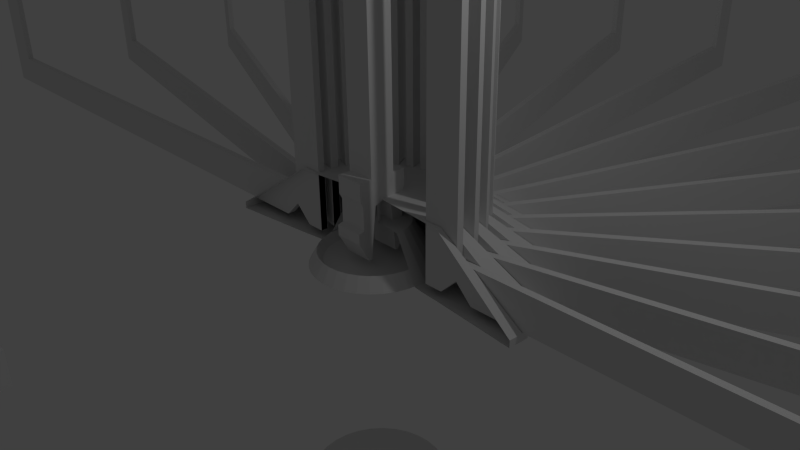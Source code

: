 # Source: design3.blend  (saved by Blender 2.71.0; exported with 4.5.12 LTS)
import bpy
from mathutils import Matrix  # noqa: F401  (used for matrix-valued properties, if any)

bpy.ops.wm.read_factory_settings(use_empty=True)
scene = bpy.context.scene
scene.name = 'Scene'

# ---- collections
col_collection_1 = bpy.data.collections.new('Collection 1'); scene.collection.children.link(col_collection_1)
col_collection_2 = bpy.data.collections.new('Collection 2'); scene.collection.children.link(col_collection_2)
col_collection_2.hide_render = True
col_collection_2.hide_viewport = True
col_collection_5 = bpy.data.collections.new('Collection 5'); scene.collection.children.link(col_collection_5)
col_collection_5.hide_render = True
col_collection_5.hide_viewport = True
col_collection_6 = bpy.data.collections.new('Collection 6'); scene.collection.children.link(col_collection_6)
col_collection_6.hide_render = True
col_collection_6.hide_viewport = True
col_collection_7 = bpy.data.collections.new('Collection 7'); scene.collection.children.link(col_collection_7)
col_collection_7.hide_render = True
col_collection_7.hide_viewport = True
col_collection_8 = bpy.data.collections.new('Collection 8'); scene.collection.children.link(col_collection_8)
col_collection_8.hide_render = True
col_collection_8.hide_viewport = True
col_collection_9 = bpy.data.collections.new('Collection 9'); scene.collection.children.link(col_collection_9)
col_collection_9.hide_render = True
col_collection_9.hide_viewport = True
col_collection_11 = bpy.data.collections.new('Collection 11'); scene.collection.children.link(col_collection_11)
col_collection_11.hide_render = True
col_collection_11.hide_viewport = True
col_collection_15 = bpy.data.collections.new('Collection 15'); scene.collection.children.link(col_collection_15)
col_collection_15.hide_render = True
col_collection_15.hide_viewport = True
col_collection_16 = bpy.data.collections.new('Collection 16'); scene.collection.children.link(col_collection_16)
col_collection_16.hide_render = True
col_collection_16.hide_viewport = True
col_collection_17 = bpy.data.collections.new('Collection 17'); scene.collection.children.link(col_collection_17)
col_collection_17.hide_render = True
col_collection_17.hide_viewport = True

# ---- materials (node trees are filled in below, after node groups)
mat_material = bpy.data.materials.new('Material')
mat_material.alpha_threshold = 0.0
mat_material.use_transparent_shadow = False
mat_material.roughness = 0.5
mat_material.line_color = (0.0, 0.0, 0.0, 1.0)

# ---- material node trees

# ---- world
world_world = bpy.data.worlds.new('World'); scene.world = world_world
world_world.color = (0.05088, 0.05088, 0.05088)
world_world.use_sun_shadow = False
world_world.sun_shadow_jitter_overblur = 0.0
world_world.cycles.sampling_method = 'MANUAL'
world_world.cycles.sample_map_resolution = 256

# ---- cameras
cam_camera = bpy.data.cameras.new('Camera')
cam_camera.clip_end = 100.0
cam_camera.lens = 35.0
cam_camera.sensor_width = 32.0
cam_camera.sensor_height = 18.0
cam_camera.ortho_scale = 7.314
cam_camera.dof.focus_distance = 0.0
cam_camera.dof.aperture_fstop = 128.0

# ---- lights
light_lamp = bpy.data.lights.new('Lamp', 'POINT')
light_lamp.transmission_factor = 0.0
light_lamp.cutoff_distance = 30.0
light_lamp.energy = 100.0
light_lamp.shadow_buffer_clip_start = 1.001
light_lamp.shadow_soft_size = 0.1
light_lamp.shadow_maximum_resolution = 0.006
light_lamp.use_absolute_resolution = True
light_lamp.cycles.use_multiple_importance_sampling = False

# ---- meshes
me_cube_020 = bpy.data.meshes.new('Cube.020')
me_cube_020.from_pydata([(0.16, -0.2, -0.1), (0.06, -0.06, -0.1), (0.16, -0.2, 0.1), (0.06, -0.06, 0.1), (0.18, 0.1223, -0.1), (0.18, 0.1223, 0.1), (0.18, -6.054e-08, 0.1), (0.18, -2.328e-08, -0.1), (0.12, -0.42, -0.1), (0.1, -0.42, -0.1), (0.12, -0.42, 0.1), (0.1, -0.42, 0.1), (0.16, -0.2819, -0.1), (0.08, -0.2087, -0.1), (0.08, -0.2087, 0.1), (0.16, -0.2819, 0.1), (0.2, -0.21, -0.1), (0.2, -0.21, 0.1), (0.2, -0.28, -0.1), (0.2, -0.28, 0.1), (0.16, -0.04, -0.1), (0.16, -0.04, 0.1), (0.16, 0.1223, -0.1), (0.16, 0.1223, 0.1), (-0.16, -0.2, -0.1), (-0.06, -0.06, -0.1), (-0.16, -0.2, 0.1), (-0.06, -0.06, 0.1), (-0.18, 0.1223, -0.1), (-0.18, 0.1223, 0.1), (-0.18, -1.537e-07, 0.1), (-0.18, -1.164e-07, -0.1), (-0.12, -0.42, -0.1), (-0.1, -0.42, -0.1), (-0.12, -0.42, 0.1), (-0.1, -0.42, 0.1), (-0.16, -0.2819, -0.1), (-0.08, -0.22, -0.1), (-0.08, -0.22, 0.1), (-0.16, -0.3, 0.1), (-0.2, -0.21, -0.1), (-0.2, -0.21, 0.1), (-0.2, -0.28, -0.1), (-0.2, -0.28, 0.1), (-0.16, -0.04, -0.1), (6.547e-09, -0.04, 0.1), (-0.16, -0.04, 0.1), (6.547e-09, -0.04, -0.1), (-0.16, 0.1223, -0.1), (9.567e-09, 0.1223, 0.1), (-0.16, 0.1223, 0.1), (9.567e-09, 0.1223, -0.1), (-0.1759, 0.002059, 0.1009)], [], [(12, 8, 9, 13), (11, 9, 8, 10), (14, 11, 10, 15), (13, 9, 11, 14), (0, 12, 13, 1), (3, 14, 15, 2), (1, 13, 14, 3), (15, 19, 17, 2), (19, 10, 8, 18), (17, 19, 18, 16), (0, 16, 18, 12), (10, 19, 15), (2, 17, 16, 0), (12, 18, 8), (2, 0, 20, 21), (21, 6, 5, 23), (7, 20, 22, 4), (6, 7, 4, 5), (7, 6, 21, 20), (4, 22, 23, 5), (20, 0, 1), (36, 37, 33, 32), (47, 44, 48, 51), (46, 45, 49, 50), (35, 34, 32, 33), (38, 39, 34, 35), (37, 38, 35, 33), (24, 25, 37, 36), (27, 26, 39, 38), (25, 27, 38, 37), (39, 26, 41, 43), (43, 42, 32, 34), (41, 40, 42, 43), (24, 36, 42, 40), (34, 39, 43), (26, 24, 40, 41), (36, 32, 42), (26, 46, 44, 24), (47, 25, 44), (27, 45, 46, 26), (46, 50, 29, 30), (31, 28, 48, 44), (30, 29, 28, 31), (45, 27, 25, 47), (31, 44, 46, 30), (48, 50, 49, 51), (28, 29, 50, 48), (44, 25, 24), (47, 51, 22, 20), (21, 23, 49, 45), (47, 20, 1), (3, 2, 21, 45), (45, 47, 1, 3), (22, 51, 49, 23)])
me_cube_020.use_remesh_preserve_volume = False
me_cube_020.use_remesh_preserve_attributes = False
me_cube_020.use_mirror_vertex_groups = False
me_cube_020.update()
me_cube_007 = bpy.data.meshes.new('Cube.007')
me_cube_007.from_pydata([(0.85, 0.09, 0.85), (0.85, 0.09, -0.1), (2.5, 0.263, 0.0), (1.25, 0.1317, 0.85), (1.221, 0.316, 0.0), (1.244, 0.208, 0.0), (2.443, 0.5805, 0.0), (2.468, 0.4632, 0.0), (1.234, 0.2061, 0.85), (1.211, 0.3137, 0.85), (0.9667, 0.2617, 0.0), (0.9667, 0.2617, 0.85), (0.9896, 0.1541, 0.0), (0.9896, 0.1541, 0.85), (0.09989, 0.01101, 0.5), (1.25, 0.1327, -0.1), (2.5, 0.263, -0.1), (2.443, 0.5805, -0.1), (2.468, 0.4632, -0.1), (1.001, 0.1003, -0.1), (0.5, 0.0526, 0.5), (0.5, 0.0526, 0.85), (1.69, 0.418, 0.0), (1.714, 0.3055, 0.0), (1.456, 0.367, 0.24), (1.479, 0.2567, 0.24), (0.9563, 0.3106, 0.85), (0.09542, 0.03154, 0.5), (0.4781, 0.1554, 0.5), (2.177, 1.257, 0.0), (1.088, 0.6287, 0.85), (0.9869, 0.7853, 0.0), (1.052, 0.6959, 0.0), (1.995, 1.524, 0.0), (2.066, 1.427, 0.0), (1.044, 0.6902, 0.85), (0.9789, 0.7792, 0.85), (0.7767, 0.6323, 0.0), (0.7767, 0.6323, 0.85), (0.8413, 0.5433, 0.0), (0.8413, 0.5433, 0.85), (1.088, 0.6296, -0.1), (2.177, 1.257, -0.1), (1.995, 1.524, -0.1), (2.066, 1.427, -0.1), (0.8737, 0.4988, -0.1), (0.6348, 0.5724, 0.85), (0.6348, 0.5724, -0.1), (0.4354, 0.2514, 0.5), (0.4354, 0.2514, 0.85), (1.374, 1.069, 0.0), (1.441, 0.9762, 0.0), (1.18, 0.9273, 0.24), (1.247, 0.8361, 0.24), (0.7473, 0.6727, 0.85), (0.07434, 0.06762, 0.85), (0.3736, 0.3364, 0.5), (0.8127, 0.2648, 0.85), (0.8127, 0.2648, -0.1), (2.391, 0.777, 0.0), (1.195, 0.3887, 0.85), (1.129, 0.5629, 0.0), (1.174, 0.4621, 0.0), (2.269, 1.076, 0.0), (2.317, 0.9661, 0.0), (1.164, 0.4582, 0.85), (1.12, 0.5587, 0.85), (0.8912, 0.457, 0.0), (0.8912, 0.457, 0.85), (0.9359, 0.3565, 0.0), (0.9359, 0.3565, 0.85), (0.09542, 0.03154, 0.85), (1.195, 0.3897, -0.1), (2.391, 0.777, -0.1), (2.269, 1.076, -0.1), (2.317, 0.9661, -0.1), (0.9583, 0.3062, -0.1), (0.7399, 0.4279, 0.85), (0.7399, 0.4279, -0.1), (0.4781, 0.1554, 0.85), (1.566, 0.7602, 0.0), (1.613, 0.6552, 0.0), (1.347, 0.6616, 0.24), (1.393, 0.5586, 0.24), (0.8708, 0.5027, 0.85), (0.08678, 0.05069, 0.5), (0.08678, 0.05069, 0.85), (0.3471, 0.7811, 0.85), (0.3471, 0.7811, -0.1), (1.022, 2.297, 0.0), (0.5109, 1.148, 0.85), (0.3369, 1.215, 0.0), (0.4419, 1.181, 0.0), (0.7186, 2.406, 0.0), (0.8327, 2.369, 0.0), (0.4386, 1.172, 0.85), (0.334, 1.206, 0.85), (0.2567, 0.9681, 0.0), (0.2567, 0.9681, 0.85), (0.4089, 0.9186, 0.85), (0.3613, 0.9341, 0.0), (0.3613, 0.9341, 0.85), (0.04041, 0.09202, 0.5), (0.04041, 0.09202, 0.85), (0.5099, 1.149, -0.1), (1.022, 2.297, -0.1), (0.7186, 2.406, -0.1), (0.8327, 2.369, -0.1), (0.4136, 0.9171, -0.1), (0.1771, 0.8362, 0.85), (0.1771, 0.8362, -0.1), (0.2044, 0.4593, 0.85), (0.483, 1.673, 0.0), (0.5924, 1.637, 0.0), (0.4099, 1.444, 0.24), (0.5171, 1.409, 0.24), (0.2609, 1.229, 0.85), (0.0204, 0.09841, 0.5), (0.1045, 0.4918, 0.85), (0.5224, 2.459, 0.0), (0.07681, 1.259, 0.0), (0.1866, 1.247, 0.0), (0.2027, 2.503, 0.0), (0.322, 2.49, 0.0), (0.1854, 1.237, 0.85), (0.07597, 1.249, 0.85), (0.04983, 1.0, 0.0), (0.04983, 1.0, 0.85), (0.209, 0.9835, 0.85), (0.1592, 0.9888, 0.0), (0.1592, 0.9888, 0.85), (0.0204, 0.09841, 0.85), (0.26, 1.23, -0.1), (0.5224, 2.459, -0.1), (0.2027, 2.503, -0.1), (0.322, 2.49, -0.1), (0.2139, 0.983, -0.1), (0.1045, 0.4918, 0.5), (0.1247, 1.736, 0.0), (0.2391, 1.724, 0.0), (0.1008, 1.498, 0.24), (0.2128, 1.486, 0.24), (-0.0003748, 1.257, 0.85), (-0.0005074, 0.1005, 0.5), (-5.054e-05, 0.5027, 0.85), (0.5019, 0.6919, 0.85), (1.477, 2.034, 0.0), (0.7385, 1.017, 0.85), (0.5822, 1.119, 0.0), (0.6778, 1.064, 0.0), (1.203, 2.204, 0.0), (1.307, 2.144, 0.0), (0.6726, 1.055, 0.85), (0.5774, 1.11, 0.85), (0.4524, 0.8935, 0.0), (0.4524, 0.8935, 0.85), (0.5909, 0.8135, 0.85), (0.5476, 0.8385, 0.0), (0.5476, 0.8385, 0.85), (0.05866, 0.0816, 0.5), (0.05866, 0.0816, 0.85), (1.477, 2.034, -0.1), (1.203, 2.204, -0.1), (1.307, 2.144, -0.1), (0.5953, 0.811, -0.1), (0.2955, 0.4068, 0.5), (0.8202, 1.536, 0.0), (0.9198, 1.478, 0.0), (0.7012, 1.327, 0.24), (0.7988, 1.271, 0.24), (0.2044, 0.4593, 0.5), (1.868, 1.682, 0.0), (0.9338, 0.8413, 0.85), (0.8021, 0.9733, 0.0), (0.8841, 0.8994, 0.0), (1.635, 1.905, 0.0), (1.724, 1.825, 0.0), (0.8773, 0.8921, 0.85), (0.7955, 0.9657, 0.85), (0.6283, 0.7799, 0.0), (0.6283, 0.7799, 0.85), (0.71, 0.7063, 0.0), (0.71, 0.7063, 0.85), (0.07434, 0.06762, 0.5), (0.933, 0.8419, -0.1), (1.868, 1.682, -0.1), (1.635, 1.905, -0.1), (1.724, 1.825, -0.1), (0.7509, 0.6695, -0.1), (0.5019, 0.6919, -0.1), (0.3736, 0.3364, 0.85), (1.122, 1.332, 0.0), (1.207, 1.255, 0.0), (0.9618, 1.152, 0.24), (1.046, 1.077, 0.24), (0.7376, 1.018, -0.1), (0.2955, 0.4068, 0.85), (-0.6356, 0.5715, -0.1), (-1.052, 0.696, 0.0), (-0.9869, 0.7853, 0.0), (-2.066, 1.427, 0.0), (-1.995, 1.524, 0.0), (-0.9789, 0.7792, 0.85), (-1.044, 0.6902, 0.85), (-0.8413, 0.5433, 0.0), (-0.8413, 0.5433, 0.85), (-0.7473, 0.6727, 0.85), (-0.7767, 0.6323, 0.0), (-0.7767, 0.6323, 0.85), (-0.07502, 0.06687, 0.85), (-0.9349, 0.8399, -0.1), (-2.066, 1.427, -0.1), (-1.995, 1.524, -0.1), (-0.7406, 0.4268, 0.85), (-1.441, 0.9762, 0.0), (-1.374, 1.069, 0.0), (-1.247, 0.8361, 0.24), (-1.18, 0.9273, 0.24), (-2.177, 1.257, 0.0), (-1.089, 0.6281, 0.85), (-0.08729, 0.04981, 0.5), (-1.089, 0.6272, -0.1), (-2.177, 1.257, -0.1), (-0.8688, 0.5072, -0.1), (-0.4354, 0.2513, 0.5), (-0.4354, 0.2513, 0.85), (-0.7406, 0.4268, -0.1), (-1.174, 0.4621, 0.0), (-1.129, 0.5629, 0.0), (-2.317, 0.9661, 0.0), (-2.269, 1.076, 0.0), (-1.12, 0.5587, 0.85), (-1.164, 0.4582, 0.85), (-0.9359, 0.3565, 0.0), (-0.9359, 0.3565, 0.85), (-0.8708, 0.5027, 0.85), (-0.8912, 0.457, 0.0), (-0.8912, 0.457, 0.85), (-0.08729, 0.04981, 0.85), (-2.317, 0.9661, -0.1), (-2.269, 1.076, -0.1), (-1.613, 0.6552, 0.0), (-1.566, 0.7603, 0.0), (-1.393, 0.5586, 0.24), (-1.347, 0.6616, 0.24), (-2.391, 0.7765, 0.0), (-1.195, 0.388, 0.85), (-0.09574, 0.03057, 0.85), (-1.196, 0.3871, -0.1), (-2.391, 0.7765, -0.1), (-0.9553, 0.3155, -0.1), (-0.8501, 0.08869, 0.85), (-0.8501, 0.08869, -0.1), (-1.26, -0.0552, 0.0), (-1.26, 0.0552, 0.0), (-2.51, -0.06, 0.0), (-2.51, 0.06, 0.0), (-1.25, 0.055, 0.85), (-1.25, -0.055, 0.85), (-1.0, -0.055, 0.0), (-1.0, -0.055, 0.85), (-1.0, 0.105, 0.85), (-1.0, 0.055, 0.0), (-1.0, 0.055, 0.85), (-1.25, 0.13, -0.1), (-2.51, -0.06, -0.1), (-2.51, 0.06, -0.1), (-0.85, -0.09, -0.1), (-1.74, -0.0575, 0.0), (-1.74, 0.0575, 0.0), (-1.5, -0.05635, 0.24), (-1.5, 0.05635, 0.24), (-2.5, -0.263, 0.0), (-1.25, -0.1327, -0.1), (-2.5, -0.263, -0.1), (-1.001, -0.1003, -0.1), (-0.5, -0.0526, 0.5), (-0.8131, 0.2635, 0.85), (-0.8131, 0.2635, -0.1), (-1.244, 0.208, 0.0), (-1.221, 0.316, 0.0), (-2.468, 0.4632, 0.0), (-2.443, 0.5806, 0.0), (-1.211, 0.3137, 0.85), (-1.234, 0.2061, 0.85), (-0.9896, 0.1541, 0.0), (-0.9896, 0.1541, 0.85), (-0.9563, 0.3106, 0.85), (-0.9667, 0.2617, 0.0), (-0.9667, 0.2617, 0.85), (-0.09574, 0.03057, 0.5), (-2.468, 0.4632, -0.1), (-2.443, 0.5806, -0.1), (-0.4782, 0.1553, 0.5), (-0.4782, 0.1553, 0.85), (-1.714, 0.3055, 0.0), (-1.69, 0.418, 0.0), (-1.479, 0.2568, 0.24), (-1.456, 0.367, 0.24), (-2.5, 0.2625, 0.0), (-1.25, 0.131, 0.85), (-0.1, 0.01, 0.5), (-0.1, 0.01, 0.85), (-2.5, 0.2625, -0.1), (-1.0, 0.11, -0.1), (-0.5, 0.0525, 0.5), (-0.5, 0.0525, 0.85), (-0.3483, 0.7806, 0.85), (-0.3483, 0.7806, -0.1), (-0.6778, 1.064, 0.0), (-0.5822, 1.119, 0.0), (-1.307, 2.144, 0.0), (-1.203, 2.204, 0.0), (-0.5774, 1.11, 0.85), (-0.6726, 1.055, 0.85), (-0.5476, 0.8385, 0.0), (-0.5476, 0.8385, 0.85), (-0.4091, 0.9185, 0.85), (-0.4524, 0.8935, 0.0), (-0.4524, 0.8935, 0.85), (-0.04134, 0.0916, 0.5), (-0.04134, 0.0916, 0.85), (-0.5124, 1.148, -0.1), (-1.307, 2.144, -0.1), (-1.203, 2.204, -0.1), (-0.4047, 0.921, -0.1), (-0.5029, 0.6911, -0.1), (-0.2045, 0.4593, 0.5), (-0.2045, 0.4593, 0.85), (-0.9198, 1.478, 0.0), (-0.8202, 1.536, 0.0), (-0.7988, 1.271, 0.24), (-0.7012, 1.327, 0.24), (-1.478, 2.034, 0.0), (-0.7391, 1.017, 0.85), (-0.05948, 0.08101, 0.5), (-0.05948, 0.08101, 0.85), (-0.7398, 1.016, -0.1), (-1.478, 2.034, -0.1), (-0.5874, 0.8168, -0.1), (-0.2955, 0.4067, 0.5), (-0.2955, 0.4067, 0.85), (-0.5029, 0.6911, 0.85), (-0.8841, 0.8994, 0.0), (-0.8021, 0.9733, 0.0), (-1.724, 1.825, 0.0), (-1.635, 1.905, 0.0), (-0.7955, 0.9657, 0.85), (-0.8773, 0.8921, 0.85), (-0.71, 0.7063, 0.0), (-0.71, 0.7063, 0.85), (-0.5911, 0.8134, 0.85), (-0.6283, 0.7799, 0.0), (-0.6283, 0.7799, 0.85), (-1.724, 1.825, -0.1), (-1.635, 1.905, -0.1), (-0.6356, 0.5715, 0.85), (-1.207, 1.255, 0.0), (-1.122, 1.332, 0.0), (-1.046, 1.077, 0.24), (-0.9618, 1.152, 0.24), (-1.868, 1.682, 0.0), (-0.9343, 0.8407, 0.85), (-0.07502, 0.06687, 0.5), (-1.868, 1.682, -0.1), (-0.7444, 0.6768, -0.1), (-0.3736, 0.3364, 0.5), (-0.3736, 0.3364, 0.85), (-0.4419, 1.181, 0.0), (-0.3369, 1.215, 0.0), (-0.8327, 2.369, 0.0), (-0.7186, 2.406, 0.0), (-0.334, 1.206, 0.85), (-0.4386, 1.172, 0.85), (-0.3613, 0.9341, 0.0), (-0.3613, 0.9341, 0.85), (-0.2092, 0.9835, 0.85), (-0.2567, 0.9681, 0.0), (-0.2567, 0.9681, 0.85), (-0.02139, 0.0982, 0.85), (-0.8327, 2.369, -0.1), (-0.7186, 2.406, -0.1), (-0.1046, 0.4918, 0.85), (-0.5924, 1.637, 0.0), (-0.483, 1.673, 0.0), (-0.5171, 1.409, 0.24), (-0.4099, 1.444, 0.24), (-1.023, 2.296, 0.0), (-0.5115, 1.148, 0.85), (-1.023, 2.296, -0.1), (-0.0006557, 0.8548, 0.85), (-0.0006557, 0.8548, -0.1), (-0.0002522, 2.514, 0.0), (-0.1866, 1.247, 0.0), (-0.07681, 1.259, 0.0), (-0.322, 2.49, 0.0), (-0.2027, 2.503, 0.0), (-0.07596, 1.249, 0.85), (-0.1854, 1.237, 0.85), (-0.1592, 0.9888, 0.0), (-0.1592, 0.9888, 0.85), (-0.0001011, 1.005, 0.85), (-0.04983, 1.0, 0.0), (-0.04983, 1.0, 0.85), (-0.0005074, 0.1005, 0.85), (-0.001369, 1.257, -0.1), (-0.0002522, 2.514, -0.1), (-0.322, 2.49, -0.1), (-0.2027, 2.503, -0.1), (0.004871, 1.006, -0.1), (-0.1784, 0.8359, 0.85), (-0.1784, 0.8359, -0.1), (-5.054e-05, 0.5027, 0.5), (-0.2391, 1.724, 0.0), (-0.1247, 1.736, 0.0), (-0.2128, 1.486, 0.24), (-0.1007, 1.498, 0.24), (-0.5229, 2.459, 0.0), (-0.2617, 1.229, 0.85), (-0.02139, 0.0982, 0.5), (-0.2626, 1.229, -0.1), (-0.5229, 2.459, -0.1), (-0.2044, 0.985, -0.1), (-0.1046, 0.4918, 0.5), (0.4419, -1.181, 0.0), (0.3369, -1.215, 0.0), (0.8327, -2.369, 0.0), (0.7186, -2.406, 0.0), (0.334, -1.206, 0.85), (0.4386, -1.172, 0.85), (0.3613, -0.9341, 0.0), (0.3613, -0.9341, 0.85), (0.2567, -0.9681, 0.0), (0.2567, -0.9681, 0.85), (0.02139, -0.0982, 0.5), (0.8327, -2.369, -0.1), (0.7186, -2.406, -0.1), (0.3483, -0.7806, 0.85), (0.3483, -0.7806, -0.1), (0.5924, -1.637, 0.0), (0.483, -1.673, 0.0), (0.5171, -1.409, 0.24), (0.4099, -1.444, 0.24), (0.4089, -0.9186, 0.85), (1.023, -2.296, 0.0), (0.5115, -1.148, 0.85), (0.6778, -1.064, 0.0), (0.5822, -1.119, 0.0), (1.307, -2.144, 0.0), (1.203, -2.204, 0.0), (0.5774, -1.11, 0.85), (0.6726, -1.055, 0.85), (0.5476, -0.8385, 0.0), (0.5476, -0.8385, 0.85), (0.4524, -0.8935, 0.0), (0.4524, -0.8935, 0.85), (0.04134, -0.0916, 0.5), (0.04134, -0.0916, 0.85), (0.5124, -1.148, -0.1), (1.023, -2.296, -0.1), (1.307, -2.144, -0.1), (1.203, -2.204, -0.1), (0.4047, -0.921, -0.1), (0.5029, -0.6911, 0.85), (0.5029, -0.6911, -0.1), (0.2045, -0.4593, 0.5), (0.2045, -0.4593, 0.85), (0.9198, -1.478, 0.0), (0.8202, -1.536, 0.0), (0.7988, -1.271, 0.24), (0.7012, -1.327, 0.24), (0.7391, -1.017, 0.85), (0.5909, -0.8135, 0.85), (0.05948, -0.08101, 0.85), (0.7398, -1.016, -0.1), (0.5874, -0.8167, -0.1), (0.2955, -0.4067, 0.85), (0.6356, -0.5715, 0.85), (0.6356, -0.5715, -0.1), (1.868, -1.682, 0.0), (0.9343, -0.8407, 0.85), (1.052, -0.696, 0.0), (0.9869, -0.7853, 0.0), (2.066, -1.427, 0.0), (1.995, -1.524, 0.0), (0.9789, -0.7792, 0.85), (1.044, -0.6902, 0.85), (0.8413, -0.5433, 0.0), (0.8413, -0.5433, 0.85), (0.7767, -0.6323, 0.0), (0.7767, -0.6323, 0.85), (0.9349, -0.8399, -0.1), (1.868, -1.682, -0.1), (2.066, -1.427, -0.1), (1.995, -1.524, -0.1), (0.7444, -0.6768, -0.1), (0.7406, -0.4268, 0.85), (0.7406, -0.4268, -0.1), (0.3736, -0.3364, 0.5), (0.3736, -0.3364, 0.85), (1.441, -0.9762, 0.0), (1.374, -1.069, 0.0), (1.247, -0.8361, 0.24), (1.18, -0.9273, 0.24), (1.089, -0.6281, 0.85), (0.8707, -0.5028, 0.85), (1.089, -0.6272, -0.1), (0.4354, -0.2513, 0.5), (1.478, -2.034, 0.0), (0.8841, -0.8994, 0.0), (0.8021, -0.9733, 0.0), (1.724, -1.825, 0.0), (1.635, -1.905, 0.0), (0.7955, -0.9657, 0.85), (0.8773, -0.8921, 0.85), (0.71, -0.7063, 0.0), (0.71, -0.7063, 0.85), (0.6283, -0.7799, 0.0), (0.6283, -0.7799, 0.85), (0.05948, -0.08101, 0.5), (1.478, -2.034, -0.1), (1.724, -1.825, -0.1), (1.635, -1.905, -0.1), (0.2955, -0.4067, 0.5), (1.207, -1.255, 0.0), (1.122, -1.332, 0.0), (1.046, -1.077, 0.24), (0.9618, -1.152, 0.24), (0.7472, -0.6729, 0.85), (0.07502, -0.06687, 0.5), (0.07502, -0.06687, 0.85), (2.5, -0.2625, 0.0), (1.25, -0.131, 0.85), (1.26, 0.0552, 0.0), (1.26, -0.0552, 0.0), (2.51, 0.06, 0.0), (2.51, -0.06, 0.0), (1.25, -0.055, 0.85), (1.25, 0.055, 0.85), (1.0, 0.055, 0.0), (1.0, 0.055, 0.85), (1.0, -0.055, 0.0), (1.0, -0.055, 0.85), (0.1, -0.01, 0.5), (0.1, -0.01, 0.85), (1.25, -0.13, -0.1), (2.5, -0.2625, -0.1), (2.51, 0.06, -0.1), (2.51, -0.06, -0.1), (1.0, -0.11, -0.1), (0.5, -0.0525, 0.5), (1.74, 0.0575, 0.0), (1.74, -0.0575, 0.0), (1.5, 0.05635, 0.24), (1.5, -0.05635, 0.24), (1.0, 0.105, 0.85), (0.09989, 0.01101, 0.85), (0.8131, -0.2635, -0.1), (2.391, -0.7765, 0.0), (1.195, -0.388, 0.85), (1.244, -0.208, 0.0), (1.221, -0.316, 0.0), (2.468, -0.4632, 0.0), (2.443, -0.5805, 0.0), (1.211, -0.3137, 0.85), (1.234, -0.2061, 0.85), (0.9896, -0.1541, 0.0), (0.9896, -0.1541, 0.85), (0.9667, -0.2617, 0.0), (0.9667, -0.2617, 0.85), (1.196, -0.387, -0.1), (2.391, -0.7765, -0.1), (2.468, -0.4632, -0.1), (2.443, -0.5805, -0.1), (0.9553, -0.3155, -0.1), (0.8501, -0.08869, 0.85), (0.8501, -0.08869, -0.1), (0.4782, -0.1553, 0.5), (0.4782, -0.1553, 0.85), (1.714, -0.3055, 0.0), (1.69, -0.418, 0.0), (1.479, -0.2567, 0.24), (1.456, -0.367, 0.24), (1.0, -0.1052, 0.85), (0.5, -0.0525, 0.85), (2.177, -1.257, 0.0), (1.174, -0.4621, 0.0), (1.129, -0.5629, 0.0), (2.317, -0.9661, 0.0), (2.269, -1.076, 0.0), (1.12, -0.5587, 0.85), (1.164, -0.4582, 0.85), (0.9359, -0.3565, 0.0), (0.9359, -0.3565, 0.85), (0.8912, -0.457, 0.0), (0.8912, -0.457, 0.85), (0.08729, -0.04981, 0.5), (0.08729, -0.04981, 0.85), (2.177, -1.257, -0.1), (2.317, -0.9661, -0.1), (2.269, -1.076, -0.1), (0.8688, -0.5072, -0.1), (0.8131, -0.2635, 0.85), (0.4354, -0.2513, 0.85), (1.613, -0.6552, 0.0), (1.566, -0.7603, 0.0), (1.393, -0.5586, 0.24), (1.347, -0.6616, 0.24), (0.9563, -0.3108, 0.85), (0.09574, -0.03057, 0.5), (0.09574, -0.03057, 0.85), (-0.5019, -0.6919, 0.85), (-0.5019, -0.6919, -0.1), (-0.5822, -1.119, 0.0), (-0.6778, -1.064, 0.0), (-1.203, -2.204, 0.0), (-1.307, -2.144, 0.0), (-0.6726, -1.055, 0.85), (-0.5774, -1.11, 0.85), (-0.4524, -0.8935, 0.0), (-0.4524, -0.8935, 0.85), (-0.5476, -0.8385, 0.0), (-0.5476, -0.8385, 0.85), (-0.05866, -0.0816, 0.5), (-0.7376, -1.018, -0.1), (-1.203, -2.204, -0.1), (-1.307, -2.144, -0.1), (-0.8202, -1.536, 0.0), (-0.9198, -1.478, 0.0), (-0.7012, -1.327, 0.24), (-0.7988, -1.271, 0.24), (-1.022, -2.297, 0.0), (-0.5109, -1.148, 0.85), (-0.4091, -0.9185, 0.85), (-0.5099, -1.149, -0.1), (-1.022, -2.297, -0.1), (-0.2044, -0.4593, 0.5), (-0.2044, -0.4593, 0.85), (-0.3471, -0.7811, 0.85), (-0.3471, -0.7811, -0.1), (-0.3369, -1.215, 0.0), (-0.4419, -1.181, 0.0), (-0.7186, -2.406, 0.0), (-0.8327, -2.369, 0.0), (-0.4386, -1.172, 0.85), (-0.334, -1.206, 0.85), (-0.2567, -0.9681, 0.0), (-0.2567, -0.9681, 0.85), (-0.3613, -0.9341, 0.0), (-0.3613, -0.9341, 0.85), (-0.04041, -0.09202, 0.5), (-0.04041, -0.09202, 0.85), (-0.7186, -2.406, -0.1), (-0.8327, -2.369, -0.1), (-0.4136, -0.9171, -0.1), (-0.1771, -0.8362, -0.1), (-0.483, -1.673, 0.0), (-0.5924, -1.637, 0.0), (-0.4099, -1.444, 0.24), (-0.5171, -1.409, 0.24), (-0.5224, -2.459, 0.0), (-0.2609, -1.229, 0.85), (-0.2092, -0.9835, 0.85), (-0.0204, -0.09841, 0.5), (-0.0204, -0.09841, 0.85), (-0.26, -1.23, -0.1), (-0.5224, -2.459, -0.1), (-0.2139, -0.983, -0.1), (-0.1045, -0.4918, 0.85), (0.0006566, -0.8548, 0.85), (0.1866, -1.247, 0.0), (0.07681, -1.259, 0.0), (0.322, -2.49, 0.0), (0.2027, -2.503, 0.0), (0.07596, -1.249, 0.85), (0.1854, -1.237, 0.85), (0.1592, -0.9888, 0.0), (0.1592, -0.9888, 0.85), (0.04983, -1.0, 0.0), (0.04983, -1.0, 0.85), (0.0002561, -2.514, -0.1), (0.322, -2.49, -0.1), (0.2027, -2.503, -0.1), (0.1784, -0.8359, 0.85), (0.1784, -0.8359, -0.1), (5.102e-05, -0.5027, 0.5), (0.2391, -1.724, 0.0), (0.1247, -1.736, 0.0), (0.2128, -1.486, 0.24), (0.1007, -1.498, 0.24), (0.5229, -2.459, 0.0), (0.2617, -1.229, 0.85), (0.209, -0.9835, 0.85), (0.02139, -0.0982, 0.85), (0.2626, -1.229, -0.1), (0.5229, -2.459, -0.1), (0.2044, -0.985, -0.1), (0.1046, -0.4918, 0.5), (0.1046, -0.4918, 0.85), (-0.1771, -0.8362, 0.85), (-0.07681, -1.259, 0.0), (-0.1866, -1.247, 0.0), (-0.2027, -2.503, 0.0), (-0.322, -2.49, 0.0), (-0.1854, -1.237, 0.85), (-0.07596, -1.249, 0.85), (-0.04983, -1.0, 0.0), (-0.04983, -1.0, 0.85), (-0.1592, -0.9888, 0.0), (-0.1592, -0.9888, 0.85), (-0.2027, -2.503, -0.1), (-0.322, -2.49, -0.1), (0.0006566, -0.8548, -0.1), (-0.1045, -0.4918, 0.5), (-0.1247, -1.736, 0.0), (-0.2391, -1.724, 0.0), (-0.1008, -1.498, 0.24), (-0.2128, -1.486, 0.24), (0.0002561, -2.514, 0.0), (0.0003767, -1.257, 0.85), (-0.0001049, -1.005, 0.85), (0.0005074, -0.1005, 0.5), (0.0005074, -0.1005, 0.85), (0.001371, -1.257, -0.1), (-0.00487, -1.006, -0.1), (5.102e-05, -0.5027, 0.85), (-0.7399, -0.4279, 0.85), (-0.7399, -0.4279, -0.1), (-2.177, -1.257, 0.0), (-1.088, -0.6287, 0.85), (-0.9869, -0.7853, 0.0), (-1.052, -0.696, 0.0), (-1.995, -1.524, 0.0), (-2.066, -1.427, 0.0), (-1.044, -0.6902, 0.85), (-0.9789, -0.7792, 0.85), (-0.7767, -0.6323, 0.0), (-0.7767, -0.6323, 0.85), (-0.8707, -0.5028, 0.85), (-0.8413, -0.5433, 0.0), (-0.8413, -0.5433, 0.85), (-0.08678, -0.05069, 0.5), (-0.08678, -0.05069, 0.85), (-2.177, -1.257, -0.1), (-1.995, -1.524, -0.1), (-2.066, -1.427, -0.1), (-0.6348, -0.5724, 0.85), (-0.4354, -0.2514, 0.5), (-0.4354, -0.2514, 0.85), (-1.374, -1.069, 0.0), (-1.441, -0.9762, 0.0), (-1.18, -0.9273, 0.24), (-1.247, -0.8361, 0.24), (-1.868, -1.682, 0.0), (-0.07434, -0.06762, 0.5), (-0.07434, -0.06762, 0.85), (-0.933, -0.8419, -0.1), (-1.868, -1.682, -0.1), (-0.7509, -0.6695, -0.1), (-0.3736, -0.3364, 0.5), (-0.3736, -0.3364, 0.85), (-0.6348, -0.5724, -0.1), (-0.9338, -0.8413, 0.85), (-0.8021, -0.9733, 0.0), (-0.8841, -0.8994, 0.0), (-1.635, -1.905, 0.0), (-1.724, -1.825, 0.0), (-0.8773, -0.8921, 0.85), (-0.7955, -0.9657, 0.85), (-0.6283, -0.7799, 0.0), (-0.6283, -0.7799, 0.85), (-0.7472, -0.6729, 0.85), (-0.71, -0.7063, 0.0), (-0.71, -0.7063, 0.85), (-1.635, -1.905, -0.1), (-1.724, -1.825, -0.1), (-1.122, -1.332, 0.0), (-1.207, -1.255, 0.0), (-0.9618, -1.152, 0.24), (-1.046, -1.077, 0.24), (-1.477, -2.034, 0.0), (-0.7385, -1.017, 0.85), (-0.5911, -0.8134, 0.85), (-0.05866, -0.0816, 0.85), (-1.477, -2.034, -0.1), (-0.5953, -0.811, -0.1), (-0.2955, -0.4068, 0.5), (-0.2955, -0.4068, 0.85), (-0.85, -0.09, 0.85), (-1.25, -0.1318, 0.85), (-1.221, -0.316, 0.0), (-1.244, -0.208, 0.0), (-2.443, -0.5805, 0.0), (-2.468, -0.4632, 0.0), (-1.234, -0.2061, 0.85), (-1.211, -0.3137, 0.85), (-0.9667, -0.2617, 0.0), (-0.9667, -0.2617, 0.85), (-1.0, -0.1052, 0.85), (-0.9896, -0.1541, 0.0), (-0.9896, -0.1541, 0.85), (-0.09989, -0.01101, 0.5), (-0.09989, -0.01101, 0.85), (-2.443, -0.5805, -0.1), (-2.468, -0.4632, -0.1), (-0.8127, -0.2648, 0.85), (-0.8127, -0.2648, -0.1), (-0.5, -0.0526, 0.85), (-1.69, -0.418, 0.0), (-1.714, -0.3055, 0.0), (-1.456, -0.367, 0.24), (-1.479, -0.2567, 0.24), (-2.391, -0.777, 0.0), (-1.195, -0.3887, 0.85), (-1.195, -0.3897, -0.1), (-2.391, -0.777, -0.1), (-0.9583, -0.3062, -0.1), (-0.4781, -0.1554, 0.5), (-0.4781, -0.1554, 0.85), (-1.129, -0.5629, 0.0), (-1.174, -0.4621, 0.0), (-2.269, -1.076, 0.0), (-2.317, -0.9661, 0.0), (-1.164, -0.4582, 0.85), (-1.12, -0.5587, 0.85), (-0.8912, -0.457, 0.0), (-0.8912, -0.457, 0.85), (-0.9563, -0.3108, 0.85), (-0.9359, -0.3565, 0.0), (-0.9359, -0.3565, 0.85), (-0.09542, -0.03154, 0.5), (-0.09542, -0.03154, 0.85), (-2.269, -1.076, -0.1), (-2.317, -0.9661, -0.1), (-1.566, -0.7602, 0.0), (-1.613, -0.6552, 0.0), (-1.347, -0.6616, 0.24), (-1.393, -0.5586, 0.24), (-1.088, -0.6296, -0.1), (-0.8737, -0.4988, -0.1)], [], [(7, 8, 3, 2), (5, 4, 10, 12), (4, 9, 11, 10), (12, 10, 11, 13), (23, 7, 6, 22), (6, 7, 18, 17), (7, 2, 16, 18), (25, 23, 22, 24), (5, 25, 24, 4), (13, 8, 5, 12), (5, 8, 25), (6, 9, 24, 22), (7, 23, 25, 8), (14, 27, 28, 20), (4, 24, 9), (34, 35, 30, 29), (32, 31, 37, 39), (31, 36, 38, 37), (39, 37, 38, 40), (51, 34, 33, 50), (33, 34, 44, 43), (34, 29, 42, 44), (53, 51, 50, 52), (32, 53, 52, 31), (40, 35, 32, 39), (32, 35, 53), (33, 36, 52, 50), (34, 51, 53, 35), (31, 52, 36), (64, 65, 60, 59), (62, 61, 67, 69), (61, 66, 68, 67), (69, 67, 68, 70), (81, 64, 63, 80), (63, 64, 75, 74), (64, 59, 73, 75), (83, 81, 80, 82), (62, 83, 82, 61), (70, 65, 62, 69), (62, 65, 83), (63, 66, 82, 80), (64, 81, 83, 65), (61, 82, 66), (94, 95, 90, 89), (92, 91, 97, 100), (91, 96, 98, 97), (100, 97, 98, 101), (90, 95, 101, 99), (113, 94, 93, 112), (93, 94, 107, 106), (94, 89, 105, 107), (115, 113, 112, 114), (92, 115, 114, 91), (101, 95, 92, 100), (92, 95, 115), (93, 96, 114, 112), (94, 113, 115, 95), (118, 111, 87, 109), (91, 114, 96), (121, 120, 126, 129), (120, 125, 127, 126), (129, 126, 127, 130), (139, 123, 122, 138), (122, 123, 135, 134), (123, 119, 133, 135), (141, 139, 138, 140), (121, 141, 140, 120), (130, 124, 121, 129), (121, 124, 141), (122, 125, 140, 138), (123, 139, 141, 124), (120, 140, 125), (151, 152, 147, 146), (149, 148, 154, 157), (148, 153, 155, 154), (157, 154, 155, 158), (147, 152, 158, 156), (167, 151, 150, 166), (150, 151, 163, 162), (151, 146, 161, 163), (169, 167, 166, 168), (149, 169, 168, 148), (158, 152, 149, 157), (149, 152, 169), (150, 153, 168, 166), (151, 167, 169, 152), (148, 168, 153), (176, 177, 172, 171), (174, 173, 179, 181), (173, 178, 180, 179), (181, 179, 180, 182), (192, 176, 175, 191), (175, 176, 187, 186), (176, 171, 185, 187), (194, 192, 191, 193), (174, 194, 193, 173), (182, 177, 174, 181), (174, 177, 194), (175, 178, 193, 191), (176, 192, 194, 177), (173, 193, 178), (199, 198, 204, 207), (198, 203, 205, 204), (207, 204, 205, 208), (215, 201, 200, 214), (200, 201, 212, 211), (217, 215, 214, 216), (199, 217, 216, 198), (208, 202, 199, 207), (199, 202, 217), (200, 203, 216, 214), (201, 215, 217, 202), (218, 219, 203, 200), (218, 200, 211, 222), (198, 216, 203), (228, 227, 233, 236), (227, 232, 234, 233), (236, 233, 234, 237), (242, 230, 229, 241), (229, 230, 240, 239), (244, 242, 241, 243), (228, 244, 243, 227), (237, 231, 228, 236), (228, 231, 244), (229, 232, 243, 241), (230, 242, 244, 231), (245, 246, 232, 229), (245, 229, 239, 249), (227, 243, 232), (254, 253, 259, 262), (253, 258, 260, 259), (262, 259, 260, 263), (269, 256, 255, 268), (255, 256, 266, 265), (271, 269, 268, 270), (254, 271, 270, 253), (263, 257, 254, 262), (254, 257, 271), (255, 258, 270, 268), (256, 269, 271, 257), (272, 255, 265, 274), (253, 270, 258), (280, 279, 285, 288), (279, 284, 286, 285), (288, 285, 286, 289), (296, 282, 281, 295), (281, 282, 292, 291), (298, 296, 295, 297), (280, 298, 297, 279), (289, 283, 280, 288), (280, 283, 298), (281, 284, 297, 295), (282, 296, 298, 283), (299, 300, 284, 281), (299, 281, 291, 303), (290, 301, 305, 293), (279, 297, 284), (310, 309, 315, 318), (309, 314, 316, 315), (318, 315, 316, 319), (330, 312, 311, 329), (311, 312, 324, 323), (332, 330, 329, 331), (310, 332, 331, 309), (319, 313, 310, 318), (310, 313, 332), (311, 314, 331, 329), (312, 330, 332, 313), (333, 334, 314, 311), (333, 311, 323, 338), (308, 326, 339, 325), (337, 322, 325, 339), (336, 335, 320, 321), (327, 340, 326, 308), (320, 335, 340, 327), (336, 321, 328, 341), (309, 331, 314), (344, 343, 349, 352), (343, 348, 350, 349), (352, 349, 350, 353), (358, 346, 345, 357), (345, 346, 355, 354), (360, 358, 357, 359), (344, 360, 359, 343), (353, 347, 344, 352), (344, 347, 360), (345, 348, 359, 357), (346, 358, 360, 347), (361, 362, 348, 345), (361, 345, 354, 364), (343, 359, 348), (369, 368, 374, 377), (368, 373, 375, 374), (377, 374, 375, 378), (384, 371, 370, 383), (370, 371, 381, 380), (386, 384, 383, 385), (369, 386, 385, 368), (378, 372, 369, 377), (369, 372, 386), (370, 373, 385, 383), (371, 384, 386, 372), (387, 388, 373, 370), (387, 370, 380, 389), (368, 385, 373), (394, 393, 399, 402), (393, 398, 400, 399), (402, 399, 400, 403), (414, 396, 395, 413), (395, 396, 408, 407), (396, 392, 406, 408), (416, 414, 413, 415), (394, 416, 415, 393), (403, 397, 394, 402), (394, 397, 416), (395, 398, 415, 413), (396, 414, 416, 397), (417, 418, 398, 395), (417, 395, 407, 421), (391, 411, 422, 409), (420, 405, 409, 422), (405, 420, 421, 407, 408, 406), (412, 423, 411, 391), (393, 415, 398), (425, 424, 430, 432), (424, 429, 431, 430), (432, 430, 431, 433), (440, 427, 426, 439), (426, 427, 436, 435), (442, 440, 439, 441), (425, 442, 441, 424), (433, 428, 425, 432), (425, 428, 442), (426, 429, 441, 439), (427, 440, 442, 428), (424, 441, 429), (449, 450, 445, 444), (447, 446, 452, 454), (446, 451, 453, 452), (454, 452, 453, 455), (468, 449, 448, 467), (448, 449, 461, 460), (449, 444, 459, 461), (470, 468, 467, 469), (447, 470, 469, 446), (455, 450, 447, 454), (447, 450, 470), (448, 451, 469, 467), (449, 468, 470, 450), (451, 471, 472, 453), (474, 458, 462, 475), (473, 457, 466, 476), (446, 469, 451), (484, 485, 480, 479), (482, 481, 487, 489), (481, 486, 488, 487), (489, 487, 488, 490), (501, 484, 483, 500), (483, 484, 494, 493), (484, 479, 492, 494), (503, 501, 500, 502), (482, 503, 502, 481), (490, 485, 482, 489), (482, 485, 503), (483, 486, 502, 500), (484, 501, 503, 485), (486, 504, 505, 488), (498, 507, 497, 478), (481, 502, 486), (510, 509, 515, 517), (509, 514, 516, 515), (517, 515, 516, 518), (525, 512, 511, 524), (511, 512, 522, 521), (512, 508, 520, 522), (527, 525, 524, 526), (510, 527, 526, 509), (518, 513, 510, 517), (510, 513, 527), (511, 514, 526, 524), (512, 525, 527, 513), (509, 526, 514), (536, 537, 532, 531), (534, 533, 539, 541), (533, 538, 540, 539), (541, 539, 540, 542), (552, 536, 535, 551), (535, 536, 548, 547), (536, 531, 546, 548), (554, 552, 551, 553), (534, 554, 553, 533), (542, 537, 534, 541), (534, 537, 554), (535, 538, 553, 551), (536, 552, 554, 537), (533, 553, 538), (563, 564, 559, 558), (561, 560, 566, 568), (560, 565, 567, 566), (568, 566, 567, 569), (580, 563, 562, 579), (562, 563, 573, 572), (563, 558, 571, 573), (582, 580, 579, 581), (561, 582, 581, 560), (569, 564, 561, 568), (561, 564, 582), (562, 565, 581, 579), (563, 580, 582, 564), (560, 581, 565), (587, 586, 592, 594), (586, 591, 593, 592), (594, 592, 593, 595), (605, 589, 588, 604), (588, 589, 600, 599), (589, 585, 598, 600), (607, 605, 604, 606), (587, 607, 606, 586), (595, 590, 587, 594), (587, 590, 607), (588, 591, 606, 604), (589, 605, 607, 590), (610, 609, 596, 597), (586, 606, 591), (614, 613, 619, 621), (613, 618, 620, 619), (621, 619, 620, 622), (628, 616, 615, 627), (615, 616, 626, 625), (630, 628, 627, 629), (614, 630, 629, 613), (622, 617, 614, 621), (614, 617, 630), (615, 618, 629, 627), (616, 628, 630, 617), (631, 632, 618, 615), (618, 632, 633, 620), (631, 615, 625, 635), (613, 629, 618), (641, 640, 646, 648), (640, 645, 647, 646), (648, 646, 647, 649), (657, 643, 642, 656), (642, 643, 653, 652), (659, 657, 656, 658), (641, 659, 658, 640), (649, 644, 641, 648), (641, 644, 659), (642, 645, 658, 656), (643, 657, 659, 644), (660, 661, 645, 642), (645, 661, 662, 647), (660, 642, 652, 666), (639, 655, 667, 654), (664, 663, 650, 651), (640, 658, 645), (671, 670, 676, 678), (670, 675, 677, 676), (678, 676, 677, 679), (687, 673, 672, 686), (672, 673, 682, 681), (689, 687, 686, 688), (671, 689, 688, 670), (679, 674, 671, 678), (671, 674, 689), (672, 675, 688, 686), (673, 687, 689, 674), (690, 691, 675, 672), (675, 691, 692, 677), (690, 672, 681, 695), (670, 688, 675), (701, 700, 706, 708), (700, 705, 707, 706), (708, 706, 707, 709), (715, 703, 702, 714), (702, 703, 711, 710), (717, 715, 714, 716), (701, 717, 716, 700), (709, 704, 701, 708), (701, 704, 717), (702, 705, 716, 714), (703, 715, 717, 704), (718, 719, 705, 702), (705, 719, 720, 707), (700, 716, 705), (733, 734, 729, 728), (731, 730, 736, 739), (730, 735, 737, 736), (739, 736, 737, 740), (729, 734, 740, 738), (750, 733, 732, 749), (732, 733, 745, 744), (733, 728, 743, 745), (752, 750, 749, 751), (731, 752, 751, 730), (740, 734, 731, 739), (731, 734, 752), (732, 735, 751, 749), (733, 750, 752, 734), (753, 732, 744, 757), (755, 754, 741, 742), (760, 748, 726, 746), (741, 754, 759, 747), (755, 742, 748, 760), (730, 751, 735), (764, 763, 769, 772), (763, 768, 770, 769), (772, 769, 770, 773), (762, 767, 773, 771), (777, 766, 765, 776), (765, 766, 775, 774), (779, 777, 776, 778), (764, 779, 778, 763), (773, 767, 764, 772), (764, 767, 779), (765, 768, 778, 776), (766, 777, 779, 767), (780, 781, 768, 765), (768, 781, 782, 770), (780, 765, 774, 784), (763, 778, 768), (791, 790, 796, 799), (790, 795, 797, 796), (799, 796, 797, 800), (789, 794, 800, 798), (809, 793, 792, 808), (792, 793, 804, 803), (811, 809, 808, 810), (791, 811, 810, 790), (800, 794, 791, 799), (791, 794, 811), (792, 795, 810, 808), (793, 809, 811, 794), (812, 813, 795, 792), (812, 792, 803, 815), (818, 807, 788, 805), (790, 810, 795), (820, 819, 825, 828), (819, 824, 826, 825), (828, 825, 826, 829), (835, 822, 821, 834), (821, 822, 833, 832), (837, 835, 834, 836), (820, 837, 836, 819), (829, 823, 820, 828), (820, 823, 837), (821, 824, 836, 834), (822, 835, 837, 823), (819, 836, 824), (59, 60, 9, 6), (9, 60, 26, 11), (59, 6, 17, 73), (1, 58, 76, 19), (72, 15, 19, 76), (71, 27, 14, 556), (15, 72, 73, 17, 18, 16), (20, 28, 58, 1), (79, 21, 0, 57), (71, 556, 21, 79), (171, 172, 36, 33), (36, 172, 54, 38), (171, 33, 43, 185), (78, 47, 188, 45), (184, 41, 45, 188), (55, 183, 85, 86), (41, 184, 185, 43, 44, 42), (48, 56, 47, 78), (190, 49, 77, 46), (85, 183, 56, 48), (55, 86, 49, 190), (29, 30, 66, 63), (66, 30, 84, 68), (29, 63, 74, 42), (58, 78, 45, 76), (41, 72, 76, 45), (86, 85, 27, 71), (72, 41, 42, 74, 75, 73), (28, 48, 78, 58), (49, 79, 57, 77), (27, 85, 48, 28), (86, 71, 79, 49), (119, 116, 96, 93), (119, 93, 106, 133), (88, 110, 136, 108), (132, 104, 108, 136), (131, 117, 102, 103), (104, 132, 133, 106, 107, 105), (170, 137, 110, 88), (102, 117, 137, 170), (131, 103, 111, 118), (123, 124, 116, 119), (116, 124, 130, 128), (392, 142, 125, 122), (392, 122, 134, 406), (110, 391, 409, 136), (405, 132, 136, 409), (404, 143, 117, 131), (132, 405, 406, 134, 135, 133), (137, 412, 391, 110), (144, 118, 109, 390), (117, 143, 412, 137), (404, 131, 118, 144), (89, 90, 153, 150), (89, 150, 162, 105), (189, 88, 108, 164), (104, 195, 164, 108), (103, 102, 159, 160), (195, 104, 105, 162, 163, 161), (165, 170, 88, 189), (111, 196, 145, 87), (159, 102, 170, 165), (103, 160, 196, 111), (146, 147, 178, 175), (146, 175, 186, 161), (47, 189, 164, 188), (195, 184, 188, 164), (160, 159, 183, 55), (184, 195, 161, 186, 187, 185), (56, 165, 189, 47), (196, 190, 46, 145), (183, 159, 165, 56), (160, 55, 190, 196), (201, 202, 362, 361), (362, 202, 208, 206), (201, 361, 364, 212), (197, 226, 223, 365), (221, 210, 365, 223), (238, 220, 363, 209), (210, 221, 222, 211, 212, 364), (366, 224, 226, 197), (225, 367, 356, 213), (363, 220, 224, 366), (238, 209, 367, 225), (230, 231, 219, 218), (219, 231, 237, 235), (230, 218, 222, 240), (226, 278, 250, 223), (248, 221, 223, 250), (247, 290, 220, 238), (221, 248, 249, 239, 240, 222), (224, 293, 278, 226), (294, 225, 213, 277), (220, 290, 293, 224), (247, 238, 225, 294), (256, 257, 300, 299), (300, 257, 263, 261), (256, 299, 303, 266), (272, 789, 258, 255), (252, 267, 275, 304), (273, 264, 304, 275), (802, 801, 301, 302), (264, 273, 274, 265, 266, 303), (305, 276, 267, 252), (807, 306, 251, 788), (301, 801, 276, 305), (802, 302, 306, 807), (282, 283, 246, 245), (246, 283, 289, 287), (282, 245, 249, 292), (278, 252, 304, 250), (264, 248, 250, 304), (302, 301, 290, 247), (248, 264, 303, 291, 292, 249), (293, 305, 252, 278), (306, 294, 277, 251), (302, 247, 294, 306), (312, 313, 388, 387), (388, 313, 319, 317), (312, 387, 389, 324), (322, 337, 338, 323, 324, 389), (341, 328, 307, 342), (346, 347, 334, 333), (334, 347, 353, 351), (346, 333, 338, 355), (326, 197, 365, 339), (210, 337, 339, 365), (209, 363, 335, 336), (337, 210, 364, 354, 355, 338), (340, 366, 197, 326), (367, 341, 342, 356), (335, 363, 366, 340), (209, 336, 341, 367), (371, 372, 418, 417), (418, 372, 378, 376), (371, 417, 421, 381), (411, 308, 325, 422), (322, 420, 422, 325), (321, 320, 419, 379), (420, 322, 389, 380, 381, 421), (423, 327, 308, 411), (328, 382, 410, 307), (419, 320, 327, 423), (321, 379, 382, 328), (396, 397, 142, 392), (142, 397, 403, 401), (379, 419, 143, 404), (382, 144, 390, 410), (143, 419, 423, 412), (379, 404, 144, 382), (427, 428, 691, 690), (427, 690, 695, 436), (444, 445, 429, 426), (429, 445, 443, 431), (444, 426, 435, 459), (684, 438, 462, 696), (458, 694, 696, 462), (457, 456, 434, 693), (694, 458, 459, 435, 436, 695), (697, 465, 438, 684), (466, 698, 683, 437), (434, 456, 465, 697), (457, 693, 698, 466), (508, 471, 451, 448), (508, 448, 460, 520), (438, 464, 475, 462), (473, 519, 456, 457), (458, 474, 520, 460, 461, 459), (465, 523, 464, 438), (476, 466, 437, 463), (456, 519, 523, 465), (585, 504, 486, 483), (585, 483, 493, 598), (478, 497, 601, 495), (506, 491, 495, 601), (597, 596, 529, 530), (491, 506, 598, 493, 494, 492), (603, 499, 477, 496), (529, 596, 507, 498), (597, 530, 499, 603), (512, 513, 471, 508), (479, 480, 514, 511), (514, 480, 528, 516), (479, 511, 521, 492), (464, 478, 495, 475), (491, 474, 475, 495), (530, 529, 519, 473), (474, 491, 492, 521, 522, 520), (523, 498, 478, 464), (499, 476, 463, 477), (519, 529, 498, 523), (530, 473, 476, 499), (2, 3, 538, 535), (538, 3, 555, 540), (2, 535, 547, 16), (576, 1, 19, 549), (15, 545, 549, 19), (556, 14, 543, 544), (545, 15, 16, 547, 548, 546), (550, 20, 1, 576), (21, 584, 575, 0), (543, 14, 20, 550), (556, 544, 584, 21), (531, 532, 565, 562), (565, 532, 583, 567), (531, 562, 572, 546), (557, 576, 549, 574), (545, 570, 574, 549), (544, 543, 609, 610), (570, 545, 546, 572, 573, 571), (577, 550, 576, 557), (584, 578, 602, 575), (609, 543, 550, 577), (544, 610, 578, 584), (589, 590, 504, 585), (558, 559, 591, 588), (591, 559, 608, 593), (558, 588, 599, 571), (497, 557, 574, 601), (570, 506, 601, 574), (506, 570, 571, 599, 600, 598), (507, 577, 557, 497), (578, 603, 496, 602), (596, 609, 577, 507), (610, 597, 603, 578), (616, 617, 781, 780), (616, 780, 784, 626), (612, 639, 654, 785), (634, 624, 785, 654), (651, 650, 623, 783), (624, 634, 635, 625, 626, 784), (786, 636, 639, 612), (637, 787, 611, 638), (623, 650, 636, 786), (651, 783, 787, 637), (643, 644, 632, 631), (643, 631, 635, 653), (665, 634, 654, 667), (634, 665, 666, 652, 653, 635), (636, 713, 655, 639), (668, 637, 638, 699), (650, 663, 713, 636), (664, 651, 637, 668), (673, 674, 719, 718), (673, 718, 680, 682), (712, 684, 696, 724), (694, 723, 724, 696), (693, 434, 721, 722), (723, 694, 695, 681, 682, 680), (685, 697, 684, 712), (698, 725, 669, 683), (721, 434, 697, 685), (693, 722, 725, 698), (703, 704, 661, 660), (703, 660, 666, 711), (718, 702, 710, 680), (655, 712, 724, 667), (723, 665, 667, 724), (722, 721, 663, 664), (665, 723, 680, 710, 711, 666), (713, 685, 712, 655), (725, 668, 699, 669), (663, 721, 685, 713), (722, 664, 668, 725), (753, 762, 735, 732), (727, 761, 758, 839), (756, 838, 839, 758), (838, 756, 757, 744, 745, 743), (747, 759, 761, 727), (766, 767, 762, 753), (766, 753, 757, 775), (761, 612, 785, 758), (624, 756, 758, 785), (783, 623, 754, 755), (756, 624, 784, 774, 775, 757), (782, 611, 746, 771, 773, 770), (759, 786, 612, 761), (787, 760, 746, 611), (754, 623, 786, 759), (783, 755, 760, 787), (793, 794, 789, 272), (793, 272, 274, 804), (267, 806, 816, 275), (814, 273, 275, 816), (831, 830, 801, 802), (273, 814, 815, 803, 804, 274), (276, 817, 806, 267), (801, 830, 817, 276), (831, 802, 807, 818), (822, 823, 813, 812), (813, 823, 829, 827), (822, 812, 815, 833), (728, 729, 824, 821), (728, 821, 832, 743), (806, 727, 839, 816), (838, 814, 816, 839), (742, 741, 830, 831), (814, 838, 743, 832, 833, 815), (817, 747, 727, 806), (748, 818, 805, 726), (830, 741, 747, 817), (742, 831, 818, 748), (3, 8, 13, 555), (30, 35, 40, 84), (60, 65, 70, 26), (84, 77, 57, 26, 70, 68), (96, 116, 128, 98), (128, 109, 87, 99, 101, 98), (125, 142, 401, 127), (172, 177, 182, 54), (203, 219, 235, 205), (232, 246, 287, 234), (284, 300, 261, 286), (314, 334, 351, 316), (348, 362, 206, 350), (206, 356, 342, 351, 353, 350), (373, 388, 317, 375), (398, 418, 376, 400), (376, 410, 390, 401, 403, 400), (445, 450, 455, 443), (480, 485, 490, 528), (505, 496, 477, 528, 490, 488), (532, 537, 542, 583), (559, 564, 569, 608), (692, 683, 669, 720, 679, 677), (771, 746, 726, 738, 740, 737), (795, 813, 827, 797), (827, 805, 788, 798, 800, 797), (26, 57, 0, 555, 13, 11), (54, 46, 77, 84, 40, 38), (401, 390, 109, 128, 130, 127), (153, 90, 99, 155), (99, 87, 145, 156, 158, 155), (178, 147, 156, 180), (156, 145, 46, 54, 182, 180), (235, 213, 356, 206, 208, 205), (287, 277, 213, 235, 237, 234), (258, 789, 798, 260), (798, 788, 251, 261, 263, 260), (261, 251, 277, 287, 289, 286), (351, 342, 307, 317, 319, 316), (317, 307, 410, 376, 378, 375), (691, 428, 433, 692), (443, 437, 683, 692, 433, 431), (472, 463, 437, 443, 455, 453), (471, 513, 518, 472), (528, 477, 463, 472, 518, 516), (555, 0, 575, 583, 542, 540), (583, 575, 602, 608, 569, 567), (504, 590, 595, 505), (608, 602, 496, 505, 595, 593), (781, 617, 622, 782), (633, 638, 611, 782, 622, 620), (632, 644, 649, 633), (662, 699, 638, 633, 649, 647), (719, 674, 679, 720), (661, 704, 709, 662), (720, 669, 699, 662, 709, 707), (735, 762, 771, 737), (824, 729, 738, 826), (738, 726, 805, 827, 829, 826)])
me_cube_007.materials.append(mat_material)
me_cube_007.use_remesh_preserve_volume = False
me_cube_007.use_remesh_preserve_attributes = False
me_cube_007.use_mirror_vertex_groups = False
me_cube_007.update()
me_cylinder_001 = bpy.data.meshes.new('Cylinder.001')
me_cylinder_001.from_pydata([(-1.187e-08, 1.1, 0.0), (8.045e-08, 0.4721, 0.15), (0.2146, 1.079, 0.0), (0.09348, 0.4629, 0.15), (0.421, 1.016, 0.0), (0.1834, 0.4356, 0.15), (0.6111, 0.9146, 0.0), (0.2662, 0.3914, 0.15), (0.7778, 0.7778, 0.0), (0.3388, 0.3318, 0.15), (0.9146, 0.6111, 0.0), (0.3984, 0.2592, 0.15), (1.016, 0.421, 0.0), (0.4427, 0.1763, 0.15), (1.079, 0.2146, 0.0), (0.47, 0.08643, 0.15), (1.1, 5.455e-08, 0.0), (0.4792, -0.00705, 0.15), (1.079, -0.2146, 0.0), (0.47, -0.1005, 0.15), (1.016, -0.421, 0.0), (0.4427, -0.1904, 0.15), (0.9146, -0.6111, 0.0), (0.3984, -0.2733, 0.15), (0.7778, -0.7778, 0.0), (0.3388, -0.3459, 0.15), (0.6111, -0.9146, 0.0), (0.2662, -0.4055, 0.15), (0.421, -1.016, 0.0), (0.1834, -0.4497, 0.15), (0.2146, -1.079, 0.0), (0.09348, -0.477, 0.15), (-3.703e-07, -1.1, 0.0), (-7.568e-08, -0.4862, 0.15), (-0.2146, -1.079, 0.0), (-0.09348, -0.477, 0.15), (-0.421, -1.016, 0.0), (-0.1834, -0.4497, 0.15), (-0.6111, -0.9146, 0.0), (-0.2662, -0.4055, 0.15), (-0.7778, -0.7778, 0.0), (-0.3388, -0.3459, 0.15), (-0.9146, -0.6111, 0.0), (-0.3984, -0.2733, 0.15), (-1.016, -0.421, 0.0), (-0.4427, -0.1904, 0.15), (-1.079, -0.2146, 0.0), (-0.47, -0.1005, 0.15), (-1.1, 1.034e-06, 0.0), (-0.4792, -0.00705, 0.15), (-1.079, 0.2146, 0.0), (-0.47, 0.08643, 0.15), (-1.016, 0.421, 0.0), (-0.4427, 0.1763, 0.15), (-0.9146, 0.6111, 0.0), (-0.3984, 0.2592, 0.15), (-0.7778, 0.7778, 0.0), (-0.3388, 0.3318, 0.15), (-0.6111, 0.9146, 0.0), (-0.2662, 0.3914, 0.15), (-0.421, 1.016, 0.0), (-0.1834, 0.4356, 0.15), (-0.2146, 1.079, 0.0), (-0.09348, 0.4629, 0.15), (1.376e-07, -0.00705, 0.15), (8.07e-10, 0.9542, 0.5), (0.1862, 0.9359, 0.5), (0.3652, 0.8816, 0.5), (0.5301, 0.7934, 0.5), (0.6747, 0.6747, 0.5), (0.7934, 0.5301, 0.5), (0.8816, 0.3652, 0.5), (0.9359, 0.1862, 0.5), (0.9542, 8.96e-08, 0.5), (0.9359, -0.1862, 0.5), (0.8816, -0.3652, 0.5), (0.7934, -0.5301, 0.5), (0.6747, -0.6747, 0.5), (0.5301, -0.7934, 0.5), (0.3652, -0.8816, 0.5), (0.1862, -0.9359, 0.5), (-3.101e-07, -0.9542, 0.5), (-0.1862, -0.9359, 0.5), (-0.3652, -0.8816, 0.5), (-0.5301, -0.7934, 0.5), (-0.6747, -0.6747, 0.5), (-0.7934, -0.5301, 0.5), (-0.8816, -0.3652, 0.5), (-0.9359, -0.1862, 0.5), (-0.9542, 9.389e-07, 0.5), (-0.9359, 0.1862, 0.5), (-0.8816, 0.3652, 0.5), (-0.7934, 0.5301, 0.5), (-0.6747, 0.6747, 0.5), (-0.5301, 0.7934, 0.5), (-0.3652, 0.8816, 0.5), (-0.1862, 0.9359, 0.5), (2.554e-08, 0.8449, 0.2), (0.1655, 0.8286, 0.2), (0.3247, 0.7803, 0.2), (0.4714, 0.7019, 0.2), (0.5999, 0.5964, 0.2), (0.7054, 0.4678, 0.2), (0.7838, 0.3212, 0.2), (0.8321, 0.162, 0.2), (0.8484, -0.003523, 0.2), (0.8321, -0.169, 0.2), (0.7838, -0.3282, 0.2), (0.7054, -0.4749, 0.2), (0.5999, -0.6035, 0.2), (0.4714, -0.709, 0.2), (0.3247, -0.7874, 0.2), (0.1655, -0.8357, 0.2), (-2.509e-07, -0.852, 0.2), (-0.1655, -0.8357, 0.2), (-0.3247, -0.7874, 0.2), (-0.4714, -0.709, 0.2), (-0.5999, -0.6035, 0.2), (-0.7054, -0.4749, 0.2), (-0.7838, -0.3282, 0.2), (-0.8321, -0.169, 0.2), (-0.8484, -0.003522, 0.2), (-0.8321, 0.162, 0.2), (-0.7838, 0.3212, 0.2), (-0.7054, 0.4678, 0.2), (-0.5999, 0.5964, 0.2), (-0.4714, 0.7019, 0.2), (-0.3247, 0.7803, 0.2), (-0.1655, 0.8286, 0.2)], [], [(97, 1, 3, 98), (98, 3, 5, 99), (99, 5, 7, 100), (100, 7, 9, 101), (101, 9, 11, 102), (102, 11, 13, 103), (103, 13, 15, 104), (104, 15, 17, 105), (105, 17, 19, 106), (106, 19, 21, 107), (107, 21, 23, 108), (108, 23, 25, 109), (109, 25, 27, 110), (110, 27, 29, 111), (111, 29, 31, 112), (112, 31, 33, 113), (113, 33, 35, 114), (114, 35, 37, 115), (115, 37, 39, 116), (116, 39, 41, 117), (117, 41, 43, 118), (118, 43, 45, 119), (119, 45, 47, 120), (120, 47, 49, 121), (121, 49, 51, 122), (122, 51, 53, 123), (123, 53, 55, 124), (124, 55, 57, 125), (125, 57, 59, 126), (126, 59, 61, 127), (128, 63, 1, 97), (127, 61, 63, 128), (0, 2, 4, 6, 8, 10, 12, 14, 16, 18, 20, 22, 24, 26, 28, 30, 32, 34, 36, 38, 40, 42, 44, 46, 48, 50, 52, 54, 56, 58, 60, 62), (55, 53, 64), (11, 9, 64), (61, 59, 64), (39, 37, 64), (3, 1, 64), (17, 15, 64), (45, 43, 64), (23, 21, 64), (51, 49, 64), (7, 5, 64), (29, 27, 64), (57, 55, 64), (13, 11, 64), (63, 61, 64), (41, 39, 64), (19, 17, 64), (47, 45, 64), (25, 23, 64), (53, 51, 64), (9, 7, 64), (31, 29, 64), (59, 57, 64), (37, 35, 64), (15, 13, 64), (1, 63, 64), (43, 41, 64), (21, 19, 64), (49, 47, 64), (5, 3, 64), (27, 25, 64), (0, 65, 66, 2), (2, 66, 67, 4), (4, 67, 68, 6), (6, 68, 69, 8), (8, 69, 70, 10), (10, 70, 71, 12), (12, 71, 72, 14), (14, 72, 73, 16), (16, 73, 74, 18), (18, 74, 75, 20), (20, 75, 76, 22), (22, 76, 77, 24), (24, 77, 78, 26), (26, 78, 79, 28), (28, 79, 80, 30), (30, 80, 81, 32), (32, 81, 82, 34), (34, 82, 83, 36), (36, 83, 84, 38), (38, 84, 85, 40), (40, 85, 86, 42), (42, 86, 87, 44), (44, 87, 88, 46), (46, 88, 89, 48), (48, 89, 90, 50), (50, 90, 91, 52), (52, 91, 92, 54), (54, 92, 93, 56), (56, 93, 94, 58), (58, 94, 95, 60), (62, 96, 65, 0), (60, 95, 96, 62), (65, 97, 98, 66), (66, 98, 99, 67), (67, 99, 100, 68), (68, 100, 101, 69), (69, 101, 102, 70), (70, 102, 103, 71), (71, 103, 104, 72), (72, 104, 105, 73), (73, 105, 106, 74), (74, 106, 107, 75), (75, 107, 108, 76), (76, 108, 109, 77), (77, 109, 110, 78), (78, 110, 111, 79), (79, 111, 112, 80), (80, 112, 113, 81), (81, 113, 114, 82), (82, 114, 115, 83), (83, 115, 116, 84), (84, 116, 117, 85), (85, 117, 118, 86), (86, 118, 119, 87), (87, 119, 120, 88), (88, 120, 121, 89), (89, 121, 122, 90), (90, 122, 123, 91), (91, 123, 124, 92), (92, 124, 125, 93), (93, 125, 126, 94), (94, 126, 127, 95), (96, 128, 97, 65), (95, 127, 128, 96), (33, 31, 64), (35, 33, 64)])
me_cylinder_001.use_remesh_preserve_volume = False
me_cylinder_001.use_remesh_preserve_attributes = False
me_cylinder_001.use_mirror_vertex_groups = False
me_cylinder_001.update()
me_cube_004 = bpy.data.meshes.new('Cube.004')
me_cube_004.from_pydata([(-0.2, -0.36, 0.0), (-0.2, 0.36, 0.0), (0.2, 0.36, 0.0), (0.2, -0.36, 0.0), (-0.2, -0.36, 14.0), (-0.2, 0.36, 14.0), (0.2, 0.36, 14.0), (0.2, -0.36, 14.0)], [], [(4, 5, 1, 0), (5, 6, 2, 1), (6, 7, 3, 2), (7, 4, 0, 3), (0, 1, 2, 3), (7, 6, 5, 4)])
me_cube_004.use_remesh_preserve_volume = False
me_cube_004.use_remesh_preserve_attributes = False
me_cube_004.use_mirror_vertex_groups = False
me_cube_004.update()
me_cylinder = bpy.data.meshes.new('Cylinder')
me_cylinder.from_pydata([(0.0, 1.0, 0.0), (0.0, 1.0, 1.7), (0.1951, 0.9808, 0.0), (0.1951, 0.9808, 1.7), (0.3827, 0.9239, 0.0), (0.3827, 0.9239, 1.7), (0.5556, 0.8315, 0.0), (0.5556, 0.8315, 1.7), (0.7071, 0.7071, 0.0), (0.7071, 0.7071, 1.7), (0.8315, 0.5556, 0.0), (0.8315, 0.5556, 1.7), (0.9239, 0.3827, 0.0), (0.9239, 0.3827, 1.7), (0.9808, 0.1951, 0.0), (0.9808, 0.1951, 1.7), (1.0, 7.55e-08, 0.0), (1.0, 7.55e-08, 1.7), (0.9808, -0.1951, 0.0), (0.9808, -0.1951, 1.7), (0.9239, -0.3827, 0.0), (0.9239, -0.3827, 1.7), (0.8315, -0.5556, 0.0), (0.8315, -0.5556, 1.7), (0.7071, -0.7071, 0.0), (0.7071, -0.7071, 1.7), (0.5556, -0.8315, 0.0), (0.5556, -0.8315, 1.7), (0.3827, -0.9239, 0.0), (0.3827, -0.9239, 1.7), (0.1951, -0.9808, 0.0), (0.1951, -0.9808, 1.7), (-3.258e-07, -1.0, 0.0), (-3.258e-07, -1.0, 1.7), (-0.1951, -0.9808, 0.0), (-0.1951, -0.9808, 1.7), (-0.3827, -0.9239, 0.0), (-0.3827, -0.9239, 1.7), (-0.5556, -0.8315, 0.0), (-0.5556, -0.8315, 1.7), (-0.7071, -0.7071, 0.0), (-0.7071, -0.7071, 1.7), (-0.8315, -0.5556, 0.0), (-0.8315, -0.5556, 1.7), (-0.9239, -0.3827, 0.0), (-0.9239, -0.3827, 1.7), (-0.9808, -0.1951, 0.0), (-0.9808, -0.1951, 1.7), (-1.0, 9.656e-07, 0.0), (-1.0, 9.656e-07, 1.7), (-0.9808, 0.1951, 0.0), (-0.9808, 0.1951, 1.7), (-0.9239, 0.3827, 0.0), (-0.9239, 0.3827, 1.7), (-0.8315, 0.5556, 0.0), (-0.8315, 0.5556, 1.7), (-0.7071, 0.7071, 0.0), (-0.7071, 0.7071, 1.7), (-0.5556, 0.8315, 0.0), (-0.5556, 0.8315, 1.7), (-0.3827, 0.9239, 0.0), (-0.3827, 0.9239, 1.7), (-0.1951, 0.9808, 0.0), (-0.1951, 0.9808, 1.7)], [], [(0, 1, 3, 2), (2, 3, 5, 4), (4, 5, 7, 6), (6, 7, 9, 8), (8, 9, 11, 10), (10, 11, 13, 12), (12, 13, 15, 14), (14, 15, 17, 16), (16, 17, 19, 18), (18, 19, 21, 20), (20, 21, 23, 22), (22, 23, 25, 24), (24, 25, 27, 26), (26, 27, 29, 28), (28, 29, 31, 30), (30, 31, 33, 32), (32, 33, 35, 34), (34, 35, 37, 36), (36, 37, 39, 38), (38, 39, 41, 40), (40, 41, 43, 42), (42, 43, 45, 44), (44, 45, 47, 46), (46, 47, 49, 48), (48, 49, 51, 50), (50, 51, 53, 52), (52, 53, 55, 54), (54, 55, 57, 56), (56, 57, 59, 58), (58, 59, 61, 60), (3, 1, 63, 61, 59, 57, 55, 53, 51, 49, 47, 45, 43, 41, 39, 37, 35, 33, 31, 29, 27, 25, 23, 21, 19, 17, 15, 13, 11, 9, 7, 5), (62, 63, 1, 0), (60, 61, 63, 62), (0, 2, 4, 6, 8, 10, 12, 14, 16, 18, 20, 22, 24, 26, 28, 30, 32, 34, 36, 38, 40, 42, 44, 46, 48, 50, 52, 54, 56, 58, 60, 62)])
me_cylinder.use_remesh_preserve_volume = False
me_cylinder.use_remesh_preserve_attributes = False
me_cylinder.use_mirror_vertex_groups = False
me_cylinder.update()
me_cube_003 = bpy.data.meshes.new('Cube.003')
me_cube_003.from_pydata([(-0.105, -0.1, -0.18), (-0.105, 0.1, -0.18), (0.105, 0.1, -0.18), (0.105, -0.1, -0.18), (-0.105, -0.1, 0.18), (-0.105, 0.1, 0.18), (0.105, 0.1, 0.18), (0.105, -0.1, 0.18)], [], [(4, 5, 1, 0), (5, 6, 2, 1), (6, 7, 3, 2), (7, 4, 0, 3), (0, 1, 2, 3), (7, 6, 5, 4)])
me_cube_003.use_remesh_preserve_volume = False
me_cube_003.use_remesh_preserve_attributes = False
me_cube_003.use_mirror_vertex_groups = False
me_cube_003.update()
me_cube = bpy.data.meshes.new('Cube')
me_cube.from_pydata([(11.0, 0.05, 0.0), (11.0, -0.05, 0.0), (1.0, -0.05, 0.0), (1.0, 0.05, 0.0), (11.0, 0.05, 16.0), (11.0, -0.05, 16.0), (1.0, -0.05, 16.0), (1.0, 0.05, 16.0), (10.5, 0.05, 0.5), (1.5, 0.05, 0.5), (10.5, 0.05, 15.5), (1.5, 0.05, 15.5), (10.5, -0.05, 0.5), (1.5, -0.05, 0.5), (10.5, -0.05, 15.5), (1.5, -0.05, 15.5), (1.748, 0.05001, 0.0), (1.748, -0.04999, 0.0), (1.75, 0.05001, 0.5), (1.75, -0.04999, 0.5), (1.25, 0.05, 0.0), (1.25, -0.05, 0.0), (1.55, 0.05, 0.5), (1.55, -0.05, 0.5), (1.5, 0.05, 0.25), (1.5, -0.05, 0.25), (1.65, 0.05, 0.5), (1.65, -0.05, 0.5)], [], [(20, 21, 2, 3), (4, 7, 6, 5), (0, 4, 5, 1), (5, 6, 15, 14), (2, 6, 7, 3), (7, 4, 10, 11), (11, 10, 14, 15), (3, 7, 11, 9), (4, 0, 8, 10), (20, 3, 9, 22), (6, 2, 13, 15), (1, 5, 14, 12), (17, 1, 12, 19), (10, 8, 12, 14), (18, 19, 12, 8), (11, 15, 13, 9), (0, 1, 17, 16), (0, 16, 18, 8), (25, 17, 19, 27), (26, 27, 19, 18), (24, 25, 21, 20), (24, 20, 22, 26), (2, 21, 23, 13), (9, 13, 23, 22), (21, 25, 27, 23), (22, 23, 27, 26), (16, 17, 25, 24), (16, 24, 26, 18)])
me_cube.materials.append(mat_material)
me_cube.use_remesh_preserve_volume = False
me_cube.use_remesh_preserve_attributes = False
me_cube.use_mirror_vertex_groups = False
me_cube.update()
me_cube_001 = bpy.data.meshes.new('Cube.001')
me_cube_001.from_pydata([(0.8501, -0.08869, 0.85), (0.8501, -0.08869, -0.1), (2.5, -0.2625, 0.0), (1.25, -0.131, 0.85), (1.26, 0.0552, 0.0), (1.26, -0.0552, 0.0), (2.51, 0.06, 0.0), (2.51, -0.06, 0.0), (1.25, -0.055, 0.85), (1.25, 0.055, 0.85), (1.0, 0.055, 0.0), (1.0, 0.055, 0.85), (1.0, -0.105, 0.85), (1.0, -0.055, 0.0), (1.0, -0.055, 0.85), (0.1, -0.01, 0.5), (0.1, -0.01, 0.85), (1.25, -0.13, -0.1), (2.5, -0.2625, -0.1), (2.51, 0.06, -0.1), (2.51, -0.06, -0.1), (1.0, -0.11, -0.1), (0.85, 0.09, 0.85), (0.85, 0.09, -0.1), (0.5, -0.0525, 0.5), (0.5, -0.0525, 0.85), (1.74, 0.0575, 0.0), (1.74, -0.0575, 0.0), (1.5, 0.05635, 0.24), (1.5, -0.05635, 0.24), (2.5, 0.263, 0.0), (1.25, 0.1318, 0.85), (1.0, 0.105, 0.85), (0.09989, 0.01101, 0.5), (0.09989, 0.01101, 0.85), (1.25, 0.1327, -0.1), (2.5, 0.263, -0.1), (1.001, 0.1003, -0.1), (0.5, 0.0526, 0.5), (0.5, 0.0526, 0.85)], [], [(7, 8, 3, 2), (5, 4, 10, 13), (4, 9, 11, 10), (13, 10, 11, 14), (3, 8, 14, 12), (27, 7, 6, 26), (6, 7, 20, 19), (7, 2, 18, 20), (29, 27, 26, 28), (5, 29, 28, 4), (14, 8, 5, 13), (5, 8, 29), (6, 9, 28, 26), (7, 27, 29, 8), (30, 31, 9, 6), (9, 31, 32, 11), (30, 6, 19, 36), (1, 23, 37, 21), (35, 17, 21, 37), (34, 33, 15, 16), (17, 35, 36, 19, 20, 18), (32, 22, 0, 12, 14, 11), (24, 38, 23, 1), (39, 25, 0, 22), (15, 33, 38, 24), (34, 16, 25, 39), (4, 28, 9)])
me_cube_001.materials.append(mat_material)
me_cube_001.use_remesh_preserve_volume = False
me_cube_001.use_remesh_preserve_attributes = False
me_cube_001.use_mirror_vertex_groups = False
me_cube_001.update()
me_cube_010 = bpy.data.meshes.new('Cube.010')
me_cube_010.from_pydata([(-0.00525, -0.01, -0.009), (-0.00525, 0.01, -0.009), (0.00525, 0.01, -0.009), (0.00525, -0.01, -0.009), (-0.00525, -0.01, 0.009), (-0.00525, 0.01, 0.009), (0.00525, 0.01, 0.009), (0.00525, -0.01, 0.009)], [], [(4, 5, 1, 0), (5, 6, 2, 1), (6, 7, 3, 2), (7, 4, 0, 3), (0, 1, 2, 3), (7, 6, 5, 4)])
me_cube_010.use_remesh_preserve_volume = False
me_cube_010.use_remesh_preserve_attributes = False
me_cube_010.use_mirror_vertex_groups = False
me_cube_010.update()
me_cube_011 = bpy.data.meshes.new('Cube.011')
me_cube_011.from_pydata([(0.16, -0.2, -0.1), (0.06, -0.06, -0.1), (0.16, -0.2, 0.1), (0.06, -0.06, 0.1), (0.18, 0.1223, -0.1), (0.18, 0.1223, 0.1), (0.18, -6.054e-08, 0.1), (0.18, -2.328e-08, -0.1), (0.12, -0.42, -0.1), (0.1, -0.42, -0.1), (0.12, -0.42, 0.1), (0.1, -0.42, 0.1), (0.16, -0.2819, -0.1), (0.08, -0.2087, -0.1), (0.08, -0.2087, 0.1), (0.16, -0.2819, 0.1), (0.2, -0.21, -0.1), (0.2, -0.21, 0.1), (0.2, -0.28, -0.1), (0.2, -0.28, 0.1), (0.16, -0.04, -0.1), (0.16, -0.04, 0.1), (0.16, 0.1223, -0.1), (0.16, 0.1223, 0.1), (-0.16, -0.2, -0.1), (-0.06, -0.06, -0.1), (-0.16, -0.2, 0.1), (-0.06, -0.06, 0.1), (-0.18, 0.1223, -0.1), (-0.18, 0.1223, 0.1), (-0.18, -1.537e-07, 0.1), (-0.18, -1.164e-07, -0.1), (-0.12, -0.42, -0.1), (-0.1, -0.42, -0.1), (-0.12, -0.42, 0.1), (-0.1, -0.42, 0.1), (-0.16, -0.2819, -0.1), (-0.08, -0.22, -0.1), (-0.08, -0.22, 0.1), (-0.16, -0.3, 0.1), (-0.2, -0.21, -0.1), (-0.2, -0.21, 0.1), (-0.2, -0.28, -0.1), (-0.2, -0.28, 0.1), (-0.16, -0.04, -0.1), (6.547e-09, -0.04, 0.1), (-0.16, -0.04, 0.1), (6.547e-09, -0.04, -0.1), (-0.16, 0.1223, -0.1), (9.567e-09, 0.1223, 0.1), (-0.16, 0.1223, 0.1), (9.567e-09, 0.1223, -0.1), (-0.1759, 0.002059, 0.1009)], [], [(12, 8, 9, 13), (11, 9, 8, 10), (14, 11, 10, 15), (13, 9, 11, 14), (0, 12, 13, 1), (3, 14, 15, 2), (1, 13, 14, 3), (15, 19, 17, 2), (19, 10, 8, 18), (17, 19, 18, 16), (0, 16, 18, 12), (10, 19, 15), (2, 17, 16, 0), (12, 18, 8), (2, 0, 20, 21), (21, 6, 5, 23), (7, 20, 22, 4), (6, 7, 4, 5), (7, 6, 21, 20), (4, 22, 23, 5), (20, 0, 1), (36, 37, 33, 32), (47, 44, 48, 51), (46, 45, 49, 50), (35, 34, 32, 33), (38, 39, 34, 35), (37, 38, 35, 33), (24, 25, 37, 36), (27, 26, 39, 38), (25, 27, 38, 37), (39, 26, 41, 43), (43, 42, 32, 34), (41, 40, 42, 43), (24, 36, 42, 40), (34, 39, 43), (26, 24, 40, 41), (36, 32, 42), (26, 46, 44, 24), (47, 25, 44), (27, 45, 46, 26), (46, 50, 29, 30), (31, 28, 48, 44), (30, 29, 28, 31), (45, 27, 25, 47), (31, 44, 46, 30), (48, 50, 49, 51), (28, 29, 50, 48), (44, 25, 24), (47, 51, 22, 20), (21, 23, 49, 45), (47, 20, 1), (3, 2, 21, 45), (45, 47, 1, 3), (22, 51, 49, 23)])
me_cube_011.use_remesh_preserve_volume = False
me_cube_011.use_remesh_preserve_attributes = False
me_cube_011.use_mirror_vertex_groups = False
me_cube_011.update()
me_cube_012 = bpy.data.meshes.new('Cube.012')
me_cube_012.from_pydata([(-0.2, -0.36, 0.0), (-0.2, 0.36, 0.0), (0.2, 0.36, 0.0), (0.2, -0.36, 0.0), (-0.2, -0.36, 14.0), (-0.2, 0.36, 14.0), (0.2, 0.36, 14.0), (0.2, -0.36, 14.0)], [], [(4, 5, 1, 0), (5, 6, 2, 1), (6, 7, 3, 2), (7, 4, 0, 3), (0, 1, 2, 3), (7, 6, 5, 4)])
me_cube_012.use_remesh_preserve_volume = False
me_cube_012.use_remesh_preserve_attributes = False
me_cube_012.use_mirror_vertex_groups = False
me_cube_012.update()
me_cube_015 = bpy.data.meshes.new('Cube.015')
me_cube_015.from_pydata([(-0.2, 0.32, 0.3462), (-0.2, 0.24, 0.07), (-0.2, 0.2, 0.07), (-0.2, 0.16, 0.4927), (-0.2, 0.32, 0.51), (-0.2, 0.12, 0.79), (-0.2, 0.4, 0.35), (0.2, 0.2, 0.07), (0.2, 0.24, 0.07), (0.2, 0.16, 0.4927), (-0.2, 0.32, 0.83), (-0.2, 0.4, 0.49), (0.2, 0.12, 0.79), (0.2, 0.4, 0.35), (0.2, 0.32, 0.3462), (-0.2, 9.845e-08, 0.83), (0.2, 0.32, 0.51), (0.2, 0.32, 0.83), (0.2, 0.4, 0.49), (0.2, 6.825e-08, 0.83), (-0.2, -4.768e-08, 1.0), (-0.2, 0.18, 1.0), (-0.2, 0.18, 1.155), (-0.2, 0.32, 1.155), (-0.2, 0.36, 0.91), (0.2, 0.36, 0.91), (0.2, -0.12, 0.79), (-0.2, -0.12, 0.79), (-0.2, -0.32, 0.83), (-0.2, -0.32, 1.155), (-0.2, -0.18, 1.155), (-0.2, -0.18, 1.0), (0.2, 0.18, 1.155), (0.2, 0.32, 1.155), (-0.2, 0.36, 1.155), (0.2, 0.18, 1.0), (0.2, -7.788e-08, 1.0), (0.2, 0.36, 1.155), (0.2, -0.32, 0.83), (0.2, -0.32, 0.51), (0.2, -0.16, 0.47), (-0.2, -0.16, 0.47), (-0.2, -0.36, 0.91), (-0.2, -0.36, 1.155), (0.2, -0.32, 1.155), (0.2, -0.18, 1.155), (0.2, -0.18, 1.0), (0.2, -0.32, 0.31), (-0.2, -0.32, 0.51), (-0.2, -0.32, 0.3462), (0.2, -0.2, 0.07), (-0.2, -0.2, 0.07), (0.2, -0.36, 0.91), (0.2, -0.36, 1.155), (0.2, -0.4, 0.49), (0.2, -0.4, 0.35), (0.2, -0.24, 0.07), (-0.2, -0.4, 0.49), (-0.2, -0.4, 0.35), (-0.2, -0.24, 0.07), (-0.2, -1.806e-07, 1.155), (0.2, -2.108e-07, 1.155), (-0.2, -0.32, 15.66), (-0.2, -0.24, 15.94), (-0.2, -0.2, 15.94), (-0.2, -0.16, 15.52), (-0.2, -0.32, 15.5), (-0.2, -0.12, 15.22), (-0.2, -0.4, 15.66), (0.2, -0.2, 15.94), (0.2, -0.24, 15.94), (0.2, -0.16, 15.52), (-0.2, -0.32, 15.18), (-0.2, -0.4, 15.52), (0.2, -0.12, 15.22), (0.2, -0.4, 15.66), (0.2, -0.32, 15.66), (-0.2, -2.196e-07, 15.18), (0.2, -0.32, 15.5), (0.2, -0.32, 15.18), (0.2, -0.4, 15.52), (0.2, -2.021e-07, 15.18), (-0.2, 2.22e-07, 15.0), (-0.2, -0.18, 15.0), (-0.2, -0.18, 14.86), (-0.2, -0.32, 14.86), (-0.2, -0.36, 15.1), (0.2, -0.36, 15.1), (0.2, 0.12, 15.22), (-0.2, 0.12, 15.22), (-0.2, 0.32, 15.18), (-0.2, 0.32, 14.86), (-0.2, 0.18, 14.86), (-0.2, 0.18, 15.0), (0.2, -0.18, 14.86), (0.2, -0.32, 14.86), (-0.2, -0.36, 14.86), (0.2, -0.18, 15.0), (0.2, 2.395e-07, 15.0), (0.2, -0.36, 14.86), (0.2, 0.32, 15.18), (0.2, 0.32, 15.5), (0.2, 0.16, 15.54), (-0.2, 0.16, 15.54), (-0.2, 0.36, 15.1), (-0.2, 0.36, 14.86), (0.2, 0.32, 14.86), (0.2, 0.18, 14.86), (0.2, 0.18, 15.0), (0.2, 0.32, 15.7), (-0.2, 0.32, 15.5), (-0.2, 0.32, 15.66), (0.2, 0.2, 15.94), (-0.2, 0.2, 15.94), (0.2, 0.36, 15.1), (0.2, 0.36, 14.86), (0.2, 0.4, 15.52), (0.2, 0.4, 15.66), (0.2, 0.24, 15.94), (-0.2, 0.4, 15.52), (-0.2, 0.4, 15.66), (-0.2, 0.24, 15.94), (-0.2, 5.767e-07, 14.86), (0.2, 5.942e-07, 14.86)], [], [(0, 1, 2, 3), (4, 0, 3, 5), (0, 6, 1), (7, 2, 1, 8), (3, 2, 7, 9), (10, 4, 5), (4, 11, 6, 0), (5, 3, 9, 12), (13, 8, 1, 6), (9, 7, 8, 14), (15, 10, 5), (16, 4, 10, 17), (16, 18, 11, 4), (18, 13, 6, 11), (19, 15, 5, 12), (12, 9, 14, 16), (8, 13, 14), (15, 20, 21, 22, 23, 10), (12, 16, 17, 19), (24, 25, 17, 10), (14, 13, 18, 16), (19, 26, 27, 15), (15, 28, 29, 30, 31, 20), (32, 33, 23, 22), (24, 10, 23, 34), (17, 33, 32, 35, 36, 19), (25, 24, 34, 37), (17, 25, 37, 33), (26, 19, 38, 39), (27, 26, 40, 41), (15, 27, 28), (42, 43, 29, 28), (30, 29, 44, 45), (34, 23, 33, 37), (38, 19, 36, 46, 45, 44), (26, 39, 47, 40), (39, 38, 28, 48), (48, 27, 41, 49), (41, 40, 50, 51), (28, 27, 48), (42, 28, 38, 52), (52, 53, 43, 42), (43, 53, 44, 29), (38, 44, 53, 52), (47, 39, 54, 55), (40, 47, 56, 50), (39, 48, 57, 54), (48, 49, 58, 57), (49, 41, 51, 59), (50, 56, 59, 51), (56, 47, 55), (54, 57, 58, 55), (49, 59, 58), (55, 58, 59, 56), (20, 60, 22, 21), (30, 60, 20, 31), (32, 61, 36, 35), (36, 61, 45, 46), (62, 63, 64, 65), (66, 62, 65, 67), (62, 68, 63), (69, 64, 63, 70), (65, 64, 69, 71), (72, 66, 67), (66, 73, 68, 62), (67, 65, 71, 74), (75, 70, 63, 68), (71, 69, 70, 76), (77, 72, 67), (78, 66, 72, 79), (78, 80, 73, 66), (80, 75, 68, 73), (81, 77, 67, 74), (74, 71, 76, 78), (70, 75, 76), (77, 82, 83, 84, 85, 72), (74, 78, 79, 81), (86, 87, 79, 72), (76, 75, 80, 78), (81, 88, 89, 77), (77, 90, 91, 92, 93, 82), (94, 95, 85, 84), (86, 72, 85, 96), (79, 95, 94, 97, 98, 81), (87, 86, 96, 99), (79, 87, 99, 95), (88, 81, 100, 101), (89, 88, 102, 103), (77, 89, 90), (104, 105, 91, 90), (92, 91, 106, 107), (96, 85, 95, 99), (100, 81, 98, 108, 107, 106), (88, 101, 109, 102), (101, 100, 90, 110), (110, 89, 103, 111), (103, 102, 112, 113), (90, 89, 110), (104, 90, 100, 114), (114, 115, 105, 104), (105, 115, 106, 91), (100, 106, 115, 114), (109, 101, 116, 117), (102, 109, 118, 112), (101, 110, 119, 116), (110, 111, 120, 119), (111, 103, 113, 121), (112, 118, 121, 113), (118, 109, 117), (116, 119, 120, 117), (111, 121, 120), (117, 120, 121, 118), (82, 122, 84, 83), (92, 122, 82, 93), (94, 123, 98, 97), (98, 123, 107, 108), (92, 22, 60, 30, 84, 122), (107, 32, 22, 92), (84, 30, 45, 94), (94, 45, 61, 32, 107, 123)])
me_cube_015.use_remesh_preserve_volume = False
me_cube_015.use_remesh_preserve_attributes = False
me_cube_015.use_mirror_vertex_groups = False
me_cube_015.update()
me_cube_013 = bpy.data.meshes.new('Cube.013')
me_cube_013.from_pydata([(-1.0, -1.0, -1.0), (-1.0, 1.0, -1.0), (1.0, 1.0, -1.0), (1.0, -1.0, -1.0), (-1.0, -1.0, 1.0), (-1.0, 1.0, 1.0), (1.0, 1.0, 1.0), (1.0, -1.0, 1.0)], [], [(4, 5, 1, 0), (5, 6, 2, 1), (6, 7, 3, 2), (7, 4, 0, 3), (0, 1, 2, 3), (7, 6, 5, 4)])
me_cube_013.use_remesh_preserve_volume = False
me_cube_013.use_remesh_preserve_attributes = False
me_cube_013.use_mirror_vertex_groups = False
me_cube_013.update()

# ---- objects
ob_joinddouble_002 = bpy.data.objects.new('joindDouble.002', me_cube_020)
ob_stand_combined_applied_001 = bpy.data.objects.new('stand_combined_applied.001', me_cube_007)
ob_cap = bpy.data.objects.new('cap', me_cylinder_001)
ob_cube_033 = bpy.data.objects.new('Cube.033', me_cube_004)
ob_cylinder = bpy.data.objects.new('Cylinder', me_cylinder)
ob_joinddouble_000 = bpy.data.objects.new('joindDouble.000', me_cube_020)
ob_clamphole_002 = bpy.data.objects.new('clampHole.002', me_cube_003)
ob_cube_032 = bpy.data.objects.new('Cube.032', me_cube)
ob_cube_031 = bpy.data.objects.new('Cube.031', me_cube)
ob_cube_030 = bpy.data.objects.new('Cube.030', me_cube)
ob_cube_029 = bpy.data.objects.new('Cube.029', me_cube)
ob_cube_028 = bpy.data.objects.new('Cube.028', me_cube)
ob_cube_027 = bpy.data.objects.new('Cube.027', me_cube)
ob_cube_026 = bpy.data.objects.new('Cube.026', me_cube)
ob_cube_025 = bpy.data.objects.new('Cube.025', me_cube)
ob_cube_024 = bpy.data.objects.new('Cube.024', me_cube)
ob_cube_023 = bpy.data.objects.new('Cube.023', me_cube)
ob_cube_022 = bpy.data.objects.new('Cube.022', me_cube)
ob_cube_021 = bpy.data.objects.new('Cube.021', me_cube)
ob_cube_020 = bpy.data.objects.new('Cube.020', me_cube)
ob_cube_019 = bpy.data.objects.new('Cube.019', me_cube)
ob_cube_018 = bpy.data.objects.new('Cube.018', me_cube)
ob_cube_017 = bpy.data.objects.new('Cube.017', me_cube_001)
ob_cube_016 = bpy.data.objects.new('Cube.016', me_cube_001)
ob_cube_015 = bpy.data.objects.new('Cube.015', me_cube_001)
ob_cube_014 = bpy.data.objects.new('Cube.014', me_cube_001)
ob_cube_013 = bpy.data.objects.new('Cube.013', me_cube_001)
ob_cube_012 = bpy.data.objects.new('Cube.012', me_cube_001)
ob_cube_011 = bpy.data.objects.new('Cube.011', me_cube_001)
ob_cube_010 = bpy.data.objects.new('Cube.010', me_cube_001)
ob_cube_009 = bpy.data.objects.new('Cube.009', me_cube_001)
ob_cube_008 = bpy.data.objects.new('Cube.008', me_cube_001)
ob_cube_007 = bpy.data.objects.new('Cube.007', me_cube_001)
ob_cube_006 = bpy.data.objects.new('Cube.006', me_cube_001)
ob_cube_005 = bpy.data.objects.new('Cube.005', me_cube_001)
ob_cube_004 = bpy.data.objects.new('Cube.004', me_cube_001)
ob_cube_003 = bpy.data.objects.new('Cube.003', me_cube_001)
ob_cube_001 = bpy.data.objects.new('Cube.001', me_cube_001)
ob_cube = bpy.data.objects.new('Cube', me_cube)
ob_lamp = bpy.data.objects.new('Lamp', light_lamp)
ob_camera = bpy.data.objects.new('Camera', cam_camera)
ob_cube_002 = bpy.data.objects.new('Cube.002', me_cube_001)
ob_clamphole_001 = bpy.data.objects.new('clampHole.001', me_cube_003)
ob_clamphole_022 = bpy.data.objects.new('clampHole.022', me_cube_010)
ob_clamphole_023 = bpy.data.objects.new('clampHole.023', me_cube_010)
ob_joinddouble_003 = bpy.data.objects.new('joindDouble.003', me_cube_020)
ob_cube_080 = bpy.data.objects.new('Cube.080', me_cube_001)
ob_clamphole_000 = bpy.data.objects.new('clampHole.000', me_cube_003)
ob_cube_067 = bpy.data.objects.new('Cube.067', me_cube_001)
ob_cube_066 = bpy.data.objects.new('Cube.066', me_cube_001)
ob_cube_065 = bpy.data.objects.new('Cube.065', me_cube_001)
ob_cube_064 = bpy.data.objects.new('Cube.064', me_cube_001)
ob_cube_063 = bpy.data.objects.new('Cube.063', me_cube_001)
ob_cube_062 = bpy.data.objects.new('Cube.062', me_cube_001)
ob_cube_061 = bpy.data.objects.new('Cube.061', me_cube_001)
ob_cube_060 = bpy.data.objects.new('Cube.060', me_cube_001)
ob_cube_059 = bpy.data.objects.new('Cube.059', me_cube_001)
ob_cube_058 = bpy.data.objects.new('Cube.058', me_cube_001)
ob_cube_056 = bpy.data.objects.new('Cube.056', me_cube_001)
ob_cube_055 = bpy.data.objects.new('Cube.055', me_cube_001)
ob_cube_054 = bpy.data.objects.new('Cube.054', me_cube_001)
ob_cube_053 = bpy.data.objects.new('Cube.053', me_cube_001)
ob_cube_052 = bpy.data.objects.new('Cube.052', me_cube_001)
ob_cube_051 = bpy.data.objects.new('Cube.051', me_cube_001)
ob_cube_050 = bpy.data.objects.new('Cube.050', me_cube_001)
ob_cube_049 = bpy.data.objects.new('Cube.049', me_cube_001)
ob_cube_048 = bpy.data.objects.new('Cube.048', me_cube_001)
ob_cube_047 = bpy.data.objects.new('Cube.047', me_cube_001)
ob_cube_046 = bpy.data.objects.new('Cube.046', me_cube_001)
ob_cube_045 = bpy.data.objects.new('Cube.045', me_cube_001)
ob_cube_044 = bpy.data.objects.new('Cube.044', me_cube_001)
ob_cube_043 = bpy.data.objects.new('Cube.043', me_cube_001)
ob_cube_042 = bpy.data.objects.new('Cube.042', me_cube_001)
ob_cube_041 = bpy.data.objects.new('Cube.041', me_cube_001)
ob_cube_040 = bpy.data.objects.new('Cube.040', me_cube_001)
ob_cube_039 = bpy.data.objects.new('Cube.039', me_cube_001)
ob_cube_038 = bpy.data.objects.new('Cube.038', me_cube_001)
ob_cube_037 = bpy.data.objects.new('Cube.037', me_cube_001)
ob_joinddouble_005 = bpy.data.objects.new('joindDouble.005', me_cube_020)
ob_cube_081 = bpy.data.objects.new('Cube.081', me_cube_004)
ob_joinddouble_004 = bpy.data.objects.new('joindDouble.004', me_cube_020)
ob_cap_001 = bpy.data.objects.new('cap.001', me_cylinder_001)
ob_example_square = bpy.data.objects.new('example_square', me_cube)
ob_cube_035 = bpy.data.objects.new('Cube.035', me_cube_001)
ob_cube_034 = bpy.data.objects.new('Cube.034', me_cube)
ob_cube_057 = bpy.data.objects.new('Cube.057', me_cube_001)
ob_stand_combined_applied = bpy.data.objects.new('stand_combined_applied', me_cube_007)
ob_joinddouble_006 = bpy.data.objects.new('joindDouble.006', me_cube_011)
ob_cube_036 = bpy.data.objects.new('Cube.036', me_cube_012)
ob_joinddouble_001 = bpy.data.objects.new('joindDouble.001', me_cube_011)
ob_connector_applied = bpy.data.objects.new('connector_applied', me_cube_015)
ob_cube_082 = bpy.data.objects.new('Cube.082', me_cube_013)

# ---- transforms, parenting, visibility, modifiers, constraints
ob_joinddouble_002.location = (0.0, 0.0, 15.1)
ob_joinddouble_002.rotation_euler = (1.571, -3.142, 1.571)
ob_joinddouble_002.scale = (2.0, 2.0, 2.0)
ob_joinddouble_002.lineart.crease_threshold = 0.0
ob_stand_combined_applied_001.location = (0.0, 0.0, 16.0)
ob_stand_combined_applied_001.rotation_euler = (3.142, 4.077e-12, 6.283)
ob_stand_combined_applied_001.lock_rotations_4d = False
ob_stand_combined_applied_001.empty_display_type = 'ARROWS'
ob_stand_combined_applied_001.lineart.crease_threshold = 0.0
ob_cap.location = (0.0, 0.0, -0.1)
ob_cap.scale = (0.7651, 0.7651, 0.3825)
ob_cap.lineart.crease_threshold = 0.0
ob_cube_033.location = (0.0, 0.0, 1.0)
ob_cube_033.scale = (1.0, 0.5, 1.0)
ob_cube_033.lineart.crease_threshold = 0.0
ob_cylinder.location = (0.0, 0.0, -4.5)
ob_cylinder.scale = (1.0, 1.0, 0.5)
ob_cylinder.lineart.crease_threshold = 0.0
ob_joinddouble_000.location = (0.0, 0.0, 0.91)
ob_joinddouble_000.rotation_euler = (1.571, -8.782e-07, 1.571)
ob_joinddouble_000.scale = (2.0, 2.0, 2.0)
ob_joinddouble_000.lineart.crease_threshold = 0.0
ob_clamphole_002.location = (0.0, -5.0, 0.65)
ob_clamphole_002.rotation_euler = (-1.571, -1.51e-07, 3.142)
ob_clamphole_002.scale = (2.0, 2.0, 2.0)
ob_clamphole_002.lineart.crease_threshold = 0.0
ob_cube_032.location = (0.0, 0.0, 0.0)
ob_cube_032.rotation_euler = (0.0, -0.0, 1.676)
ob_cube_032.lock_rotations_4d = False
ob_cube_032.empty_display_type = 'ARROWS'
ob_cube_032.lineart.crease_threshold = 0.0
ob_cube_031.location = (0.0, 0.0, 0.0)
ob_cube_031.rotation_euler = (0.0, -0.0, 1.885)
ob_cube_031.lock_rotations_4d = False
ob_cube_031.empty_display_type = 'ARROWS'
ob_cube_031.lineart.crease_threshold = 0.0
ob_cube_030.location = (0.0, 0.0, 0.0)
ob_cube_030.rotation_euler = (0.0, -0.0, 2.304)
ob_cube_030.lock_rotations_4d = False
ob_cube_030.empty_display_type = 'ARROWS'
ob_cube_030.lineart.crease_threshold = 0.0
ob_cube_029.location = (0.0, 0.0, 0.0)
ob_cube_029.rotation_euler = (0.0, -0.0, 2.094)
ob_cube_029.lock_rotations_4d = False
ob_cube_029.empty_display_type = 'ARROWS'
ob_cube_029.lineart.crease_threshold = 0.0
ob_cube_028.location = (0.0, 0.0, 0.0)
ob_cube_028.rotation_euler = (0.0, -0.0, 2.932)
ob_cube_028.lock_rotations_4d = False
ob_cube_028.empty_display_type = 'ARROWS'
ob_cube_028.lineart.crease_threshold = 0.0
ob_cube_027.location = (0.0, 0.0, 0.0)
ob_cube_027.rotation_euler = (0.0, -0.0, 3.142)
ob_cube_027.lock_rotations_4d = False
ob_cube_027.empty_display_type = 'ARROWS'
ob_cube_027.lineart.crease_threshold = 0.0
ob_cube_026.location = (0.0, 0.0, 0.0)
ob_cube_026.rotation_euler = (0.0, -0.0, 2.723)
ob_cube_026.lock_rotations_4d = False
ob_cube_026.empty_display_type = 'ARROWS'
ob_cube_026.lineart.crease_threshold = 0.0
ob_cube_025.location = (0.0, 0.0, 0.0)
ob_cube_025.rotation_euler = (0.0, -0.0, 2.513)
ob_cube_025.lock_rotations_4d = False
ob_cube_025.empty_display_type = 'ARROWS'
ob_cube_025.lineart.crease_threshold = 0.0
ob_cube_024.location = (0.0, 0.0, 0.0)
ob_cube_024.rotation_euler = (0.0, -0.0, 0.8378)
ob_cube_024.lock_rotations_4d = False
ob_cube_024.empty_display_type = 'ARROWS'
ob_cube_024.lineart.crease_threshold = 0.0
ob_cube_023.location = (0.0, 0.0, 0.0)
ob_cube_023.rotation_euler = (0.0, -0.0, 1.047)
ob_cube_023.lock_rotations_4d = False
ob_cube_023.empty_display_type = 'ARROWS'
ob_cube_023.lineart.crease_threshold = 0.0
ob_cube_022.location = (0.0, 0.0, 0.0)
ob_cube_022.rotation_euler = (0.0, -0.0, 1.466)
ob_cube_022.lock_rotations_4d = False
ob_cube_022.empty_display_type = 'ARROWS'
ob_cube_022.lineart.crease_threshold = 0.0
ob_cube_021.location = (0.0, 0.0, 0.0)
ob_cube_021.rotation_euler = (0.0, -0.0, 1.257)
ob_cube_021.lock_rotations_4d = False
ob_cube_021.empty_display_type = 'ARROWS'
ob_cube_021.lineart.crease_threshold = 0.0
ob_cube_020.location = (0.0, 0.0, 0.0)
ob_cube_020.rotation_euler = (0.0, -0.0, 0.4189)
ob_cube_020.lock_rotations_4d = False
ob_cube_020.empty_display_type = 'ARROWS'
ob_cube_020.lineart.crease_threshold = 0.0
ob_cube_019.location = (0.0, 0.0, 0.0)
ob_cube_019.rotation_euler = (0.0, -0.0, 0.6283)
ob_cube_019.lock_rotations_4d = False
ob_cube_019.empty_display_type = 'ARROWS'
ob_cube_019.lineart.crease_threshold = 0.0
ob_cube_018.location = (0.0, 0.0, 0.0)
ob_cube_018.rotation_euler = (0.0, -0.0, 0.2094)
ob_cube_018.lock_rotations_4d = False
ob_cube_018.empty_display_type = 'ARROWS'
ob_cube_018.lineart.crease_threshold = 0.0
ob_cube_017.location = (0.0, 0.0, 0.0)
ob_cube_017.rotation_euler = (0.0, -0.0, 1.676)
ob_cube_017.lock_rotations_4d = False
ob_cube_017.empty_display_type = 'ARROWS'
ob_cube_017.lineart.crease_threshold = 0.0
ob_cube_016.location = (0.0, 0.0, 0.0)
ob_cube_016.rotation_euler = (0.0, -0.0, 1.885)
ob_cube_016.lock_rotations_4d = False
ob_cube_016.empty_display_type = 'ARROWS'
ob_cube_016.lineart.crease_threshold = 0.0
ob_cube_015.location = (0.0, 0.0, 0.0)
ob_cube_015.rotation_euler = (0.0, -0.0, 2.304)
ob_cube_015.lock_rotations_4d = False
ob_cube_015.empty_display_type = 'ARROWS'
ob_cube_015.lineart.crease_threshold = 0.0
ob_cube_014.location = (0.0, 0.0, 0.0)
ob_cube_014.rotation_euler = (0.0, -0.0, 2.094)
ob_cube_014.lock_rotations_4d = False
ob_cube_014.empty_display_type = 'ARROWS'
ob_cube_014.lineart.crease_threshold = 0.0
ob_cube_013.location = (0.0, 0.0, 0.0)
ob_cube_013.rotation_euler = (0.0, -0.0, 2.932)
ob_cube_013.lock_rotations_4d = False
ob_cube_013.empty_display_type = 'ARROWS'
ob_cube_013.lineart.crease_threshold = 0.0
ob_cube_012.location = (0.0, 0.0, 0.0)
ob_cube_012.rotation_euler = (0.0, -0.0, 3.142)
ob_cube_012.lock_rotations_4d = False
ob_cube_012.empty_display_type = 'ARROWS'
ob_cube_012.lineart.crease_threshold = 0.0
ob_cube_011.location = (0.0, 0.0, 0.0)
ob_cube_011.rotation_euler = (0.0, -0.0, 2.723)
ob_cube_011.lock_rotations_4d = False
ob_cube_011.empty_display_type = 'ARROWS'
ob_cube_011.lineart.crease_threshold = 0.0
ob_cube_010.location = (0.0, 0.0, 0.0)
ob_cube_010.rotation_euler = (0.0, -0.0, 2.513)
ob_cube_010.lock_rotations_4d = False
ob_cube_010.empty_display_type = 'ARROWS'
ob_cube_010.lineart.crease_threshold = 0.0
ob_cube_009.location = (0.0, 0.0, 0.0)
ob_cube_009.rotation_euler = (0.0, -0.0, 0.8378)
ob_cube_009.lock_rotations_4d = False
ob_cube_009.empty_display_type = 'ARROWS'
ob_cube_009.lineart.crease_threshold = 0.0
ob_cube_008.location = (0.0, 0.0, 0.0)
ob_cube_008.rotation_euler = (0.0, -0.0, 1.047)
ob_cube_008.lock_rotations_4d = False
ob_cube_008.empty_display_type = 'ARROWS'
ob_cube_008.lineart.crease_threshold = 0.0
ob_cube_007.location = (0.0, 0.0, 0.0)
ob_cube_007.rotation_euler = (0.0, -0.0, 1.466)
ob_cube_007.lock_rotations_4d = False
ob_cube_007.empty_display_type = 'ARROWS'
ob_cube_007.lineart.crease_threshold = 0.0
ob_cube_006.location = (0.0, 0.0, 0.0)
ob_cube_006.rotation_euler = (0.0, -0.0, 1.257)
ob_cube_006.lock_rotations_4d = False
ob_cube_006.empty_display_type = 'ARROWS'
ob_cube_006.lineart.crease_threshold = 0.0
ob_cube_005.location = (0.0, 0.0, 0.0)
ob_cube_005.rotation_euler = (0.0, -0.0, 0.4189)
ob_cube_005.lock_rotations_4d = False
ob_cube_005.empty_display_type = 'ARROWS'
ob_cube_005.lineart.crease_threshold = 0.0
ob_cube_004.location = (0.0, 0.0, 0.0)
ob_cube_004.rotation_euler = (0.0, -0.0, 0.6283)
ob_cube_004.lock_rotations_4d = False
ob_cube_004.empty_display_type = 'ARROWS'
ob_cube_004.lineart.crease_threshold = 0.0
ob_cube_003.location = (0.0, 0.0, 0.0)
ob_cube_003.rotation_euler = (0.0, -0.0, 0.2094)
ob_cube_003.lock_rotations_4d = False
ob_cube_003.empty_display_type = 'ARROWS'
ob_cube_003.lineart.crease_threshold = 0.0
ob_cube_001.location = (0.0, 0.0, 0.0)
ob_cube_001.lock_rotations_4d = False
ob_cube_001.empty_display_type = 'ARROWS'
ob_cube_001.lineart.crease_threshold = 0.0
ob_cube.location = (0.0, 0.0, 0.0)
ob_cube.lock_rotations_4d = False
ob_cube.empty_display_type = 'ARROWS'
ob_cube.lineart.crease_threshold = 0.0
ob_lamp.location = (4.076, 1.005, 5.904)
ob_lamp.rotation_euler = (0.6503, 0.05522, 1.866)
ob_lamp.lock_rotations_4d = False
ob_lamp.empty_display_type = 'ARROWS'
ob_lamp.color = (0.0, 0.0, 0.0, 0.0)
ob_lamp.lineart.crease_threshold = 0.0
ob_camera.location = (7.481, -6.508, 5.344)
ob_camera.rotation_euler = (1.109, 0.01082, 0.8149)
ob_camera.lock_rotations_4d = False
ob_camera.empty_display_type = 'ARROWS'
ob_camera.color = (0.0, 0.0, 0.0, 0.0)
ob_camera.display_type = 'WIRE'
ob_camera.lineart.crease_threshold = 0.0
ob_cube_002.location = (0.0, 0.0, 0.0)
ob_cube_002.lock_rotations_4d = False
ob_cube_002.empty_display_type = 'ARROWS'
ob_cube_002.lineart.crease_threshold = 0.0
ob_clamphole_001.location = (0.0, 0.0, 0.0)
ob_clamphole_001.rotation_euler = (0.0, -0.0, 3.142)
ob_clamphole_001.lineart.crease_threshold = 0.0
ob_clamphole_022.location = (2.513, -0.02, 0.01)
ob_clamphole_022.rotation_euler = (0.0, -0.0, 3.142)
ob_clamphole_022.scale = (10.0, 5.0, 10.0)
ob_clamphole_022.lineart.crease_threshold = 0.0
ob_clamphole_023.location = (0.5031, 0.2404, 0.009434)
ob_clamphole_023.rotation_euler = (0.0, -0.0, 3.142)
ob_clamphole_023.scale = (10.0, 10.0, 10.0)
ob_clamphole_023.lineart.crease_threshold = 0.0
ob_joinddouble_003.location = (0.0, 0.0, 0.0)
ob_joinddouble_003.rotation_euler = (-0.0, 1.571, 0.0)
ob_joinddouble_003.lineart.crease_threshold = 0.0
ob_cube_080.location = (0.0, 0.0, 0.0)
ob_cube_080.rotation_euler = (0.0, -0.0, -2.723)
ob_cube_080.lock_rotations_4d = False
ob_cube_080.empty_display_type = 'ARROWS'
ob_cube_080.lineart.crease_threshold = 0.0
ob_clamphole_000.location = (0.0, 0.0, 0.65)
ob_clamphole_000.rotation_euler = (-1.571, -1.51e-07, 3.142)
ob_clamphole_000.scale = (2.0, 4.0, 2.0)
ob_clamphole_000.lineart.crease_threshold = 0.0
ob_cube_067.location = (0.0, 0.0, 0.0)
ob_cube_067.rotation_euler = (0.0, -0.0, 3.351)
ob_cube_067.lock_rotations_4d = False
ob_cube_067.empty_display_type = 'ARROWS'
ob_cube_067.lineart.crease_threshold = 0.0
ob_cube_066.location = (0.0, 0.0, 4.0)
ob_cube_066.lock_rotations_4d = False
ob_cube_066.empty_display_type = 'ARROWS'
ob_cube_066.lineart.crease_threshold = 0.0
ob_cube_065.location = (0.0, 0.0, 0.0)
ob_cube_065.rotation_euler = (0.0, -0.0, 3.979)
ob_cube_065.lock_rotations_4d = False
ob_cube_065.empty_display_type = 'ARROWS'
ob_cube_065.lineart.crease_threshold = 0.0
ob_cube_064.location = (0.0, 0.0, 0.0)
ob_cube_064.rotation_euler = (0.0, -0.0, 3.77)
ob_cube_064.lock_rotations_4d = False
ob_cube_064.empty_display_type = 'ARROWS'
ob_cube_064.lineart.crease_threshold = 0.0
ob_cube_063.location = (0.0, 0.0, 0.0)
ob_cube_063.rotation_euler = (0.0, -0.0, 4.608)
ob_cube_063.lock_rotations_4d = False
ob_cube_063.empty_display_type = 'ARROWS'
ob_cube_063.lineart.crease_threshold = 0.0
ob_cube_062.location = (0.0, 0.0, 0.0)
ob_cube_062.rotation_euler = (0.0, 0.0, 4.817)
ob_cube_062.lock_rotations_4d = False
ob_cube_062.empty_display_type = 'ARROWS'
ob_cube_062.lineart.crease_threshold = 0.0
ob_cube_061.location = (0.0, 0.0, 0.0)
ob_cube_061.rotation_euler = (0.0, -0.0, 4.398)
ob_cube_061.lock_rotations_4d = False
ob_cube_061.empty_display_type = 'ARROWS'
ob_cube_061.lineart.crease_threshold = 0.0
ob_cube_060.location = (0.0, 0.0, 0.0)
ob_cube_060.rotation_euler = (0.0, -0.0, 4.189)
ob_cube_060.lock_rotations_4d = False
ob_cube_060.empty_display_type = 'ARROWS'
ob_cube_060.lineart.crease_threshold = 0.0
ob_cube_059.location = (0.0, 0.0, 0.0)
ob_cube_059.rotation_euler = (0.0, 0.0, 5.864)
ob_cube_059.lock_rotations_4d = False
ob_cube_059.empty_display_type = 'ARROWS'
ob_cube_059.lineart.crease_threshold = 0.0
ob_cube_058.location = (0.0, 0.0, 0.0)
ob_cube_058.rotation_euler = (0.0, 0.0, 6.074)
ob_cube_058.lock_rotations_4d = False
ob_cube_058.empty_display_type = 'ARROWS'
ob_cube_058.lineart.crease_threshold = 0.0
ob_cube_056.location = (0.0, 0.0, 0.0)
ob_cube_056.rotation_euler = (0.0, 0.0, 6.283)
ob_cube_056.lock_rotations_4d = False
ob_cube_056.empty_display_type = 'ARROWS'
ob_cube_056.lineart.crease_threshold = 0.0
ob_cube_055.location = (0.0, 0.0, 0.0)
ob_cube_055.rotation_euler = (0.0, 0.0, 5.445)
ob_cube_055.lock_rotations_4d = False
ob_cube_055.empty_display_type = 'ARROWS'
ob_cube_055.lineart.crease_threshold = 0.0
ob_cube_054.location = (0.0, 0.0, 0.0)
ob_cube_054.rotation_euler = (0.0, 0.0, 5.655)
ob_cube_054.lock_rotations_4d = False
ob_cube_054.empty_display_type = 'ARROWS'
ob_cube_054.lineart.crease_threshold = 0.0
ob_cube_053.location = (0.0, 0.0, 0.0)
ob_cube_053.rotation_euler = (0.0, 0.0, 5.236)
ob_cube_053.lock_rotations_4d = False
ob_cube_053.empty_display_type = 'ARROWS'
ob_cube_053.lineart.crease_threshold = 0.0
ob_cube_052.location = (0.0, 0.0, 0.0)
ob_cube_052.rotation_euler = (0.0, 0.0, 5.027)
ob_cube_052.lock_rotations_4d = False
ob_cube_052.empty_display_type = 'ARROWS'
ob_cube_052.lineart.crease_threshold = 0.0
ob_cube_051.location = (0.0, 0.0, 0.0)
ob_cube_051.rotation_euler = (0.0, -0.0, 1.676)
ob_cube_051.lock_rotations_4d = False
ob_cube_051.empty_display_type = 'ARROWS'
ob_cube_051.lineart.crease_threshold = 0.0
ob_cube_050.location = (0.0, 0.0, 0.0)
ob_cube_050.rotation_euler = (0.0, -0.0, 1.885)
ob_cube_050.lock_rotations_4d = False
ob_cube_050.empty_display_type = 'ARROWS'
ob_cube_050.lineart.crease_threshold = 0.0
ob_cube_049.location = (0.0, 0.0, 0.0)
ob_cube_049.rotation_euler = (0.0, -0.0, 2.304)
ob_cube_049.lock_rotations_4d = False
ob_cube_049.empty_display_type = 'ARROWS'
ob_cube_049.lineart.crease_threshold = 0.0
ob_cube_048.location = (0.0, 0.0, 0.0)
ob_cube_048.rotation_euler = (0.0, -0.0, 2.094)
ob_cube_048.lock_rotations_4d = False
ob_cube_048.empty_display_type = 'ARROWS'
ob_cube_048.lineart.crease_threshold = 0.0
ob_cube_047.location = (0.0, 0.0, 0.0)
ob_cube_047.rotation_euler = (0.0, -0.0, 2.932)
ob_cube_047.lock_rotations_4d = False
ob_cube_047.empty_display_type = 'ARROWS'
ob_cube_047.lineart.crease_threshold = 0.0
ob_cube_046.location = (0.0, 0.0, 0.0)
ob_cube_046.rotation_euler = (0.0, -0.0, 3.142)
ob_cube_046.lock_rotations_4d = False
ob_cube_046.empty_display_type = 'ARROWS'
ob_cube_046.lineart.crease_threshold = 0.0
ob_cube_045.location = (0.0, 0.0, 0.0)
ob_cube_045.rotation_euler = (0.0, -0.0, 2.723)
ob_cube_045.lock_rotations_4d = False
ob_cube_045.empty_display_type = 'ARROWS'
ob_cube_045.lineart.crease_threshold = 0.0
ob_cube_044.location = (0.0, 0.0, 0.0)
ob_cube_044.rotation_euler = (0.0, -0.0, 2.513)
ob_cube_044.lock_rotations_4d = False
ob_cube_044.empty_display_type = 'ARROWS'
ob_cube_044.lineart.crease_threshold = 0.0
ob_cube_043.location = (0.0, 0.0, 0.0)
ob_cube_043.rotation_euler = (0.0, -0.0, 0.8378)
ob_cube_043.lock_rotations_4d = False
ob_cube_043.empty_display_type = 'ARROWS'
ob_cube_043.lineart.crease_threshold = 0.0
ob_cube_042.location = (0.0, 0.0, 0.0)
ob_cube_042.rotation_euler = (0.0, -0.0, 1.047)
ob_cube_042.lock_rotations_4d = False
ob_cube_042.empty_display_type = 'ARROWS'
ob_cube_042.lineart.crease_threshold = 0.0
ob_cube_041.location = (0.0, 0.0, 0.0)
ob_cube_041.rotation_euler = (0.0, -0.0, 1.466)
ob_cube_041.lock_rotations_4d = False
ob_cube_041.empty_display_type = 'ARROWS'
ob_cube_041.lineart.crease_threshold = 0.0
ob_cube_040.location = (0.0, 0.0, 0.0)
ob_cube_040.rotation_euler = (0.0, -0.0, 1.257)
ob_cube_040.lock_rotations_4d = False
ob_cube_040.empty_display_type = 'ARROWS'
ob_cube_040.lineart.crease_threshold = 0.0
ob_cube_039.location = (0.0, 0.0, 0.0)
ob_cube_039.rotation_euler = (0.0, -0.0, 0.4189)
ob_cube_039.lock_rotations_4d = False
ob_cube_039.empty_display_type = 'ARROWS'
ob_cube_039.lineart.crease_threshold = 0.0
ob_cube_038.location = (0.0, 0.0, 0.0)
ob_cube_038.rotation_euler = (0.0, -0.0, 0.6283)
ob_cube_038.lock_rotations_4d = False
ob_cube_038.empty_display_type = 'ARROWS'
ob_cube_038.lineart.crease_threshold = 0.0
ob_cube_037.location = (0.0, 0.0, 0.0)
ob_cube_037.rotation_euler = (0.0, -0.0, 0.2094)
ob_cube_037.lock_rotations_4d = False
ob_cube_037.empty_display_type = 'ARROWS'
ob_cube_037.lineart.crease_threshold = 0.0
ob_joinddouble_005.location = (0.0, 0.0, 0.91)
ob_joinddouble_005.rotation_euler = (1.571, -8.782e-07, 1.571)
ob_joinddouble_005.scale = (2.0, 2.0, 2.0)
ob_joinddouble_005.lineart.crease_threshold = 0.0
ob_cube_081.location = (0.0, 0.0, 1.0)
ob_cube_081.lineart.crease_threshold = 0.0
ob_joinddouble_004.location = (0.0, 0.0, 15.1)
ob_joinddouble_004.rotation_euler = (1.571, -3.142, 1.571)
ob_joinddouble_004.scale = (2.0, 2.0, 2.0)
ob_joinddouble_004.lineart.crease_threshold = 0.0
ob_cap_001.location = (0.0, 0.0, -0.1)
ob_cap_001.scale = (0.7651, 0.7651, 0.3825)
ob_cap_001.lineart.crease_threshold = 0.0
ob_example_square.location = (0.0, 0.0, 0.0)
ob_example_square.rotation_euler = (0.0, -0.0, 3.142)
ob_example_square.lock_rotations_4d = False
ob_example_square.empty_display_type = 'ARROWS'
ob_example_square.lineart.crease_threshold = 0.0
ob_cube_035.location = (0.0, 0.0, 0.0)
ob_cube_035.rotation_euler = (0.0, -0.0, 3.142)
ob_cube_035.lock_rotations_4d = False
ob_cube_035.empty_display_type = 'ARROWS'
ob_cube_035.lineart.crease_threshold = 0.0
ob_cube_034.location = (0.0, 0.0, 0.0)
ob_cube_034.rotation_euler = (0.0, -0.0, 3.142)
ob_cube_034.lock_rotations_4d = False
ob_cube_034.empty_display_type = 'ARROWS'
ob_cube_034.lineart.crease_threshold = 0.0
ob_cube_057.location = (0.0, 0.0, 0.0)
ob_cube_057.lock_rotations_4d = False
ob_cube_057.empty_display_type = 'ARROWS'
ob_cube_057.lineart.crease_threshold = 0.0
ob_stand_combined_applied.location = (6.0, 0.0, 0.0)
ob_stand_combined_applied.rotation_euler = (0.0, 0.0, 6.283)
ob_stand_combined_applied.lock_rotations_4d = False
ob_stand_combined_applied.empty_display_type = 'ARROWS'
ob_stand_combined_applied.lineart.crease_threshold = 0.0
ob_joinddouble_006.location = (-5.0, 0.0, 15.1)
ob_joinddouble_006.rotation_euler = (1.571, -3.142, 1.571)
ob_joinddouble_006.scale = (2.0, 2.0, 2.0)
ob_joinddouble_006.lineart.crease_threshold = 0.0
ob_cube_036.location = (-5.0, 0.0, 1.0)
ob_cube_036.lineart.crease_threshold = 0.0
ob_joinddouble_001.location = (-5.0, 0.0, 0.91)
ob_joinddouble_001.rotation_euler = (1.571, -8.782e-07, 1.571)
ob_joinddouble_001.scale = (2.0, 2.0, 2.0)
ob_joinddouble_001.lineart.crease_threshold = 0.0
ob_connector_applied.location = (5.0, -4.0, 0.0)
ob_connector_applied.lineart.crease_threshold = 0.0
ob_cube_082.location = (5.0, 0.0, 0.0)
ob_cube_082.lineart.crease_threshold = 0.0
_m = ob_cube_082.modifiers.new('Boolean', 'BOOLEAN')
_m.object = ob_joinddouble_000
_m.operation = 'UNION'
_m.solver = 'FAST'
_m = ob_cube_082.modifiers.new('Boolean.001', 'BOOLEAN')
_m.object = ob_joinddouble_002
_m.operation = 'UNION'
_m.solver = 'FAST'
_m = ob_cube_082.modifiers.new('Boolean.002', 'BOOLEAN')
_m.object = ob_cube_033
_m.operation = 'UNION'
_m.solver = 'FAST'

# ---- collection membership
col_collection_1.objects.link(ob_joinddouble_002)
col_collection_1.objects.link(ob_stand_combined_applied_001)
col_collection_1.objects.link(ob_cap)
col_collection_1.objects.link(ob_cube_033)
col_collection_1.objects.link(ob_cylinder)
col_collection_1.objects.link(ob_joinddouble_000)
col_collection_1.objects.link(ob_clamphole_002)
col_collection_1.objects.link(ob_cube_032)
col_collection_1.objects.link(ob_cube_031)
col_collection_1.objects.link(ob_cube_030)
col_collection_1.objects.link(ob_cube_029)
col_collection_1.objects.link(ob_cube_028)
col_collection_1.objects.link(ob_cube_027)
col_collection_1.objects.link(ob_cube_026)
col_collection_1.objects.link(ob_cube_025)
col_collection_1.objects.link(ob_cube_024)
col_collection_1.objects.link(ob_cube_023)
col_collection_1.objects.link(ob_cube_022)
col_collection_1.objects.link(ob_cube_021)
col_collection_1.objects.link(ob_cube_020)
col_collection_1.objects.link(ob_cube_019)
col_collection_1.objects.link(ob_cube_018)
col_collection_1.objects.link(ob_cube_017)
col_collection_1.objects.link(ob_cube_016)
col_collection_1.objects.link(ob_cube_015)
col_collection_1.objects.link(ob_cube_014)
col_collection_1.objects.link(ob_cube_013)
col_collection_1.objects.link(ob_cube_012)
col_collection_1.objects.link(ob_cube_011)
col_collection_1.objects.link(ob_cube_010)
col_collection_1.objects.link(ob_cube_009)
col_collection_1.objects.link(ob_cube_008)
col_collection_1.objects.link(ob_cube_007)
col_collection_1.objects.link(ob_cube_006)
col_collection_1.objects.link(ob_cube_005)
col_collection_1.objects.link(ob_cube_004)
col_collection_1.objects.link(ob_cube_003)
col_collection_1.objects.link(ob_cube_001)
col_collection_1.objects.link(ob_cube)
col_collection_1.objects.link(ob_lamp)
col_collection_1.objects.link(ob_camera)
col_collection_2.objects.link(ob_cube_002)
col_collection_5.objects.link(ob_clamphole_001)
col_collection_5.objects.link(ob_clamphole_022)
col_collection_5.objects.link(ob_clamphole_023)
col_collection_5.objects.link(ob_joinddouble_003)
col_collection_6.objects.link(ob_cube_080)
col_collection_6.objects.link(ob_clamphole_000)
col_collection_6.objects.link(ob_cube_067)
col_collection_6.objects.link(ob_cube_066)
col_collection_6.objects.link(ob_cube_065)
col_collection_6.objects.link(ob_cube_064)
col_collection_6.objects.link(ob_cube_063)
col_collection_6.objects.link(ob_cube_062)
col_collection_6.objects.link(ob_cube_061)
col_collection_6.objects.link(ob_cube_060)
col_collection_6.objects.link(ob_cube_059)
col_collection_6.objects.link(ob_cube_058)
col_collection_6.objects.link(ob_cube_056)
col_collection_6.objects.link(ob_cube_055)
col_collection_6.objects.link(ob_cube_054)
col_collection_6.objects.link(ob_cube_053)
col_collection_6.objects.link(ob_cube_052)
col_collection_6.objects.link(ob_cube_051)
col_collection_6.objects.link(ob_cube_050)
col_collection_6.objects.link(ob_cube_049)
col_collection_6.objects.link(ob_cube_048)
col_collection_6.objects.link(ob_cube_047)
col_collection_6.objects.link(ob_cube_046)
col_collection_6.objects.link(ob_cube_045)
col_collection_6.objects.link(ob_cube_044)
col_collection_6.objects.link(ob_cube_043)
col_collection_6.objects.link(ob_cube_042)
col_collection_6.objects.link(ob_cube_041)
col_collection_6.objects.link(ob_cube_040)
col_collection_6.objects.link(ob_cube_039)
col_collection_6.objects.link(ob_cube_038)
col_collection_6.objects.link(ob_cube_037)
col_collection_7.objects.link(ob_joinddouble_005)
col_collection_7.objects.link(ob_cube_081)
col_collection_7.objects.link(ob_joinddouble_004)
col_collection_8.objects.link(ob_cap_001)
col_collection_9.objects.link(ob_example_square)
col_collection_11.objects.link(ob_cube_035)
col_collection_11.objects.link(ob_cube_034)
col_collection_15.objects.link(ob_cube_057)
col_collection_16.objects.link(ob_stand_combined_applied)
col_collection_17.objects.link(ob_joinddouble_006)
col_collection_17.objects.link(ob_cube_036)
col_collection_17.objects.link(ob_joinddouble_001)
col_collection_17.objects.link(ob_connector_applied)
col_collection_17.objects.link(ob_cube_082)

# ---- scene / render settings (as saved in the file)
scene.camera = ob_camera
scene.frame_start = 1; scene.frame_end = 250; scene.frame_set(0)
scene.render.engine = 'BLENDER_EEVEE_NEXT'
scene.render.resolution_percentage = 50
scene.render.dither_intensity = 0.0
scene.cycles.use_denoising = False
scene.cycles.samples = 10
scene.cycles.sampling_pattern = 'TABULATED_SOBOL'
scene.cycles.light_sampling_threshold = 0.0
scene.cycles.use_adaptive_sampling = False
scene.cycles.use_light_tree = False
scene.cycles.blur_glossy = 0.0
scene.cycles.volume_bounces = 1
scene.cycles.pixel_filter_type = 'GAUSSIAN'
scene.cycles.sample_clamp_indirect = 0.0
scene.view_settings.view_transform = 'Standard'
bpy.context.view_layer.update()
